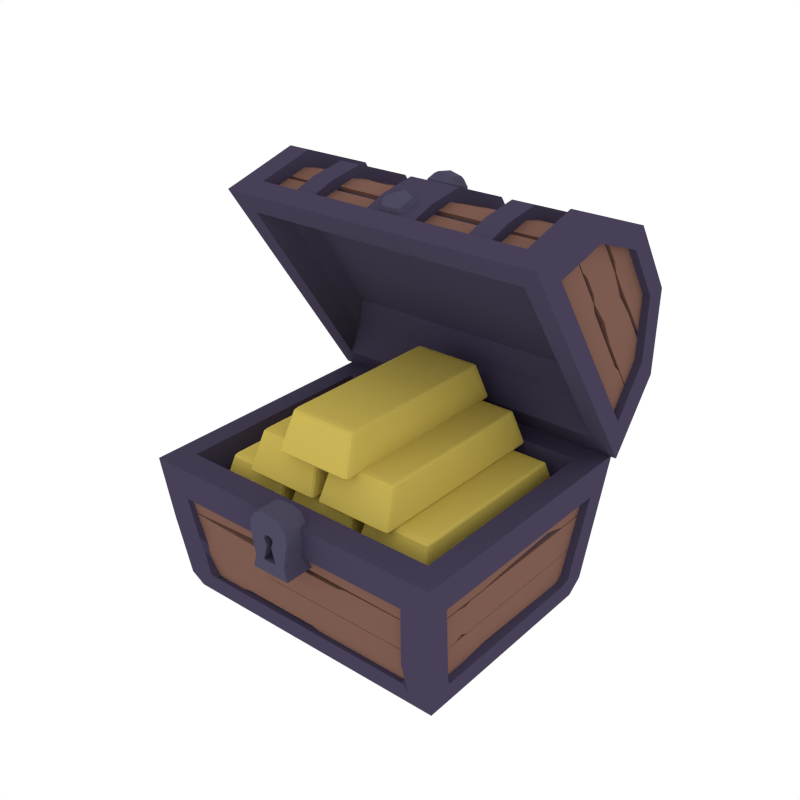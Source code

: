 # Source: Chest_Ingots.blend  (saved by Blender 2.79.0; exported with 4.5.12 LTS)
import bpy
from mathutils import Matrix  # noqa: F401  (used for matrix-valued properties, if any)

bpy.ops.wm.read_factory_settings(use_empty=True)
scene = bpy.context.scene
scene.name = 'Scene'

# ---- collections
col_collection_1 = bpy.data.collections.new('Collection 1'); scene.collection.children.link(col_collection_1)

# ---- materials (node trees are filled in below, after node groups)
mat_gold = bpy.data.materials.new('Gold')
mat_gold.alpha_threshold = 0.0
mat_gold.diffuse_color = (0.6038, 0.4703, 0.09838, 1.0)
mat_gold.roughness = 0.5
mat_darkmetal = bpy.data.materials.new('DarkMetal')
mat_darkmetal.alpha_threshold = 0.0
mat_darkmetal.diffuse_color = (0.06306, 0.05167, 0.09462, 1.0)
mat_darkmetal.roughness = 0.5
mat_wood = bpy.data.materials.new('Wood')
mat_wood.alpha_threshold = 0.0
mat_wood.diffuse_color = (0.2019, 0.104, 0.07929, 1.0)
mat_wood.roughness = 0.5
mat_metal = bpy.data.materials.new('Metal')
mat_metal.alpha_threshold = 0.0
mat_metal.diffuse_color = (0.07699, 0.06833, 0.1149, 1.0)
mat_metal.roughness = 0.5

# ---- material node trees

# ---- world
world_world = bpy.data.worlds.new('World'); scene.world = world_world
world_world.color = (1.0, 1.0, 1.0)
world_world.use_sun_shadow = False
world_world.sun_shadow_jitter_overblur = 0.0
world_world.cycles.sampling_method = 'NONE'
world_world.cycles.sample_map_resolution = 256

# ---- meshes
me_cube_020 = bpy.data.meshes.new('Cube.020')
me_cube_020.from_pydata([(-0.332, -0.245, 0.3107), (-0.3311, -0.2601, 0.3164), (-0.3379, -0.2427, 0.3164), (-0.3317, -0.2566, 0.3124), (-0.3355, -0.2541, 0.3131), (-0.3359, -0.255, 0.3164), (-0.3365, -0.2443, 0.3124), (-0.3162, -0.2222, 0.4151), (-0.3154, -0.2027, 0.4209), (-0.3231, -0.2048, 0.4151), (-0.3157, -0.2156, 0.4192), (-0.3197, -0.2136, 0.4184), (-0.3205, -0.2033, 0.4192), (-0.321, -0.2171, 0.4151), (-0.332, 0.3023, 0.3107), (-0.3379, 0.3, 0.3164), (-0.3311, 0.3174, 0.3164), (-0.3365, 0.3016, 0.3124), (-0.3355, 0.3113, 0.3131), (-0.3359, 0.3123, 0.3164), (-0.3317, 0.3139, 0.3124), (-0.3154, 0.26, 0.4209), (-0.3162, 0.2795, 0.4151), (-0.3231, 0.262, 0.4151), (-0.3157, 0.2729, 0.4192), (-0.3197, 0.2709, 0.4184), (-0.321, 0.2743, 0.4151), (-0.3205, 0.2606, 0.4192), (-0.1181, -0.245, 0.3107), (-0.1122, -0.2427, 0.3164), (-0.119, -0.2601, 0.3164), (-0.1135, -0.2443, 0.3124), (-0.1145, -0.2541, 0.3131), (-0.1142, -0.255, 0.3164), (-0.1183, -0.2566, 0.3124), (-0.1346, -0.2027, 0.4209), (-0.1338, -0.2222, 0.4151), (-0.127, -0.2048, 0.4151), (-0.1344, -0.2156, 0.4192), (-0.1303, -0.2136, 0.4184), (-0.129, -0.2171, 0.4151), (-0.1296, -0.2033, 0.4192), (-0.1181, 0.3023, 0.3107), (-0.119, 0.3174, 0.3164), (-0.1122, 0.3, 0.3164), (-0.1183, 0.3139, 0.3124), (-0.1145, 0.3113, 0.3131), (-0.1142, 0.3123, 0.3164), (-0.1135, 0.3016, 0.3124), (-0.1346, 0.26, 0.4209), (-0.127, 0.262, 0.4151), (-0.1338, 0.2795, 0.4151), (-0.1296, 0.2606, 0.4192), (-0.1303, 0.2709, 0.4184), (-0.129, 0.2743, 0.4151), (-0.1344, 0.2729, 0.4192), (-0.0991, -0.245, 0.3107), (-0.09818, -0.2601, 0.3164), (-0.105, -0.2427, 0.3164), (-0.09882, -0.2566, 0.3124), (-0.1026, -0.2541, 0.3131), (-0.103, -0.255, 0.3164), (-0.1036, -0.2443, 0.3124), (-0.08336, -0.2222, 0.4151), (-0.08255, -0.2027, 0.4209), (-0.09018, -0.2048, 0.4151), (-0.08278, -0.2156, 0.4192), (-0.08681, -0.2136, 0.4184), (-0.0876, -0.2033, 0.4192), (-0.08817, -0.2171, 0.4151), (-0.0991, 0.3023, 0.3107), (-0.105, 0.3, 0.3164), (-0.09818, 0.3174, 0.3164), (-0.1036, 0.3016, 0.3124), (-0.1026, 0.3113, 0.3131), (-0.103, 0.3123, 0.3164), (-0.09882, 0.3139, 0.3124), (-0.08255, 0.26, 0.4209), (-0.08336, 0.2795, 0.4151), (-0.09018, 0.262, 0.4151), (-0.08278, 0.2729, 0.4192), (-0.08681, 0.2709, 0.4184), (-0.08817, 0.2743, 0.4151), (-0.0876, 0.2606, 0.4192), (0.1148, -0.245, 0.3107), (0.1207, -0.2427, 0.3164), (0.1139, -0.2601, 0.3164), (0.1194, -0.2443, 0.3124), (0.1183, -0.2541, 0.3131), (0.1187, -0.255, 0.3164), (0.1145, -0.2566, 0.3124), (0.09827, -0.2027, 0.4209), (0.09908, -0.2222, 0.4151), (0.1059, -0.2048, 0.4151), (0.09849, -0.2156, 0.4192), (0.1025, -0.2136, 0.4184), (0.1039, -0.2171, 0.4151), (0.1033, -0.2033, 0.4192), (0.1148, 0.3023, 0.3107), (0.1139, 0.3174, 0.3164), (0.1207, 0.3, 0.3164), (0.1145, 0.3139, 0.3124), (0.1183, 0.3113, 0.3131), (0.1187, 0.3123, 0.3164), (0.1194, 0.3016, 0.3124), (0.09827, 0.26, 0.4209), (0.1059, 0.262, 0.4151), (0.09908, 0.2795, 0.4151), (0.1033, 0.2606, 0.4192), (0.1025, 0.2709, 0.4184), (0.1039, 0.2743, 0.4151), (0.09849, 0.2729, 0.4192), (0.1352, -0.245, 0.3107), (0.1361, -0.2601, 0.3164), (0.1293, -0.2427, 0.3164), (0.1355, -0.2566, 0.3124), (0.1317, -0.2541, 0.3131), (0.1313, -0.255, 0.3164), (0.1307, -0.2443, 0.3124), (0.1509, -0.2222, 0.4151), (0.1517, -0.2027, 0.4209), (0.1441, -0.2048, 0.4151), (0.1515, -0.2156, 0.4192), (0.1475, -0.2136, 0.4184), (0.1467, -0.2033, 0.4192), (0.1461, -0.2171, 0.4151), (0.1352, 0.3023, 0.3107), (0.1293, 0.3, 0.3164), (0.1361, 0.3174, 0.3164), (0.1307, 0.3016, 0.3124), (0.1317, 0.3113, 0.3131), (0.1313, 0.3123, 0.3164), (0.1355, 0.3139, 0.3124), (0.1517, 0.26, 0.4209), (0.1509, 0.2795, 0.4151), (0.1441, 0.262, 0.4151), (0.1515, 0.2729, 0.4192), (0.1475, 0.2709, 0.4184), (0.1461, 0.2743, 0.4151), (0.1467, 0.2606, 0.4192), (0.3491, -0.245, 0.3107), (0.355, -0.2427, 0.3164), (0.3482, -0.2601, 0.3164), (0.3537, -0.2443, 0.3124), (0.3526, -0.2541, 0.3131), (0.353, -0.255, 0.3164), (0.3488, -0.2566, 0.3124), (0.3326, -0.2027, 0.4209), (0.3334, -0.2222, 0.4151), (0.3402, -0.2048, 0.4151), (0.3328, -0.2156, 0.4192), (0.3368, -0.2136, 0.4184), (0.3382, -0.2171, 0.4151), (0.3376, -0.2033, 0.4192), (0.3491, 0.3023, 0.3107), (0.3482, 0.3174, 0.3164), (0.355, 0.3, 0.3164), (0.3488, 0.3139, 0.3124), (0.3526, 0.3113, 0.3131), (0.353, 0.3123, 0.3164), (0.3537, 0.3016, 0.3124), (0.3326, 0.26, 0.4209), (0.3402, 0.262, 0.4151), (0.3334, 0.2795, 0.4151), (0.3376, 0.2606, 0.4192), (0.3368, 0.2709, 0.4184), (0.3382, 0.2743, 0.4151), (0.3328, 0.2729, 0.4192), (0.2345, 0.3091, 0.4208), (0.2336, 0.3242, 0.4265), (0.2404, 0.3067, 0.4265), (0.2342, 0.3207, 0.4225), (0.238, 0.3181, 0.4232), (0.2384, 0.319, 0.4265), (0.239, 0.3084, 0.4225), (0.2188, 0.2863, 0.5252), (0.218, 0.2668, 0.5309), (0.2256, 0.2688, 0.5252), (0.2182, 0.2797, 0.5293), (0.2222, 0.2776, 0.5285), (0.223, 0.2673, 0.5293), (0.2236, 0.2811, 0.5252), (0.2345, -0.2382, 0.4208), (0.2404, -0.2359, 0.4265), (0.2336, -0.2533, 0.4265), (0.239, -0.2375, 0.4225), (0.238, -0.2473, 0.4232), (0.2384, -0.2482, 0.4265), (0.2342, -0.2499, 0.4225), (0.218, -0.1959, 0.5309), (0.2188, -0.2154, 0.5252), (0.2256, -0.198, 0.5252), (0.2182, -0.2088, 0.5293), (0.2222, -0.2068, 0.5285), (0.2236, -0.2103, 0.5252), (0.223, -0.1965, 0.5293), (0.02059, 0.3091, 0.4208), (0.0147, 0.3067, 0.4265), (0.02151, 0.3242, 0.4265), (0.01605, 0.3084, 0.4225), (0.01707, 0.3181, 0.4232), (0.0167, 0.319, 0.4265), (0.02087, 0.3207, 0.4225), (0.03714, 0.2668, 0.5309), (0.03633, 0.2863, 0.5252), (0.02952, 0.2688, 0.5252), (0.03691, 0.2797, 0.5293), (0.03288, 0.2776, 0.5285), (0.03152, 0.2811, 0.5252), (0.03209, 0.2673, 0.5293), (0.02059, -0.2382, 0.4208), (0.02151, -0.2533, 0.4265), (0.0147, -0.2359, 0.4265), (0.02087, -0.2499, 0.4225), (0.01707, -0.2473, 0.4232), (0.0167, -0.2482, 0.4265), (0.01605, -0.2375, 0.4225), (0.03714, -0.1959, 0.5309), (0.02951, -0.198, 0.5252), (0.03633, -0.2154, 0.5252), (0.03209, -0.1965, 0.5293), (0.03288, -0.2068, 0.5285), (0.03152, -0.2103, 0.5252), (0.03691, -0.2088, 0.5293), (-0.00623, 0.3091, 0.4208), (-0.007148, 0.3242, 0.4265), (-0.0003331, 0.3067, 0.4265), (-0.00651, 0.3207, 0.4225), (-0.002703, 0.3181, 0.4232), (-0.002341, 0.319, 0.4265), (-0.001691, 0.3084, 0.4225), (-0.02197, 0.2863, 0.5252), (-0.02278, 0.2668, 0.5309), (-0.01515, 0.2688, 0.5252), (-0.02255, 0.2797, 0.5293), (-0.01852, 0.2776, 0.5285), (-0.01773, 0.2673, 0.5293), (-0.01716, 0.2811, 0.5252), (-0.00623, -0.2382, 0.4208), (-0.0003331, -0.2359, 0.4265), (-0.007148, -0.2533, 0.4265), (-0.001691, -0.2375, 0.4225), (-0.002703, -0.2473, 0.4232), (-0.002341, -0.2482, 0.4265), (-0.00651, -0.2499, 0.4225), (-0.02278, -0.1959, 0.5309), (-0.02197, -0.2154, 0.5252), (-0.01515, -0.198, 0.5252), (-0.02255, -0.2088, 0.5293), (-0.01852, -0.2068, 0.5285), (-0.01716, -0.2103, 0.5252), (-0.01773, -0.1965, 0.5293), (-0.2201, 0.3091, 0.4208), (-0.226, 0.3067, 0.4265), (-0.2192, 0.3242, 0.4265), (-0.2247, 0.3084, 0.4225), (-0.2237, 0.3181, 0.4232), (-0.224, 0.319, 0.4265), (-0.2199, 0.3207, 0.4225), (-0.2036, 0.2668, 0.5309), (-0.2044, 0.2863, 0.5252), (-0.2112, 0.2688, 0.5252), (-0.2038, 0.2797, 0.5293), (-0.2079, 0.2776, 0.5285), (-0.2092, 0.2811, 0.5252), (-0.2086, 0.2673, 0.5293), (-0.2201, -0.2382, 0.4208), (-0.2192, -0.2533, 0.4265), (-0.226, -0.2359, 0.4265), (-0.2199, -0.2499, 0.4225), (-0.2237, -0.2473, 0.4232), (-0.224, -0.2482, 0.4265), (-0.2247, -0.2375, 0.4225), (-0.2036, -0.1959, 0.5309), (-0.2112, -0.198, 0.5252), (-0.2044, -0.2154, 0.5252), (-0.2086, -0.1965, 0.5293), (-0.2079, -0.2068, 0.5285), (-0.2092, -0.2103, 0.5252), (-0.2038, -0.2088, 0.5293), (-0.0991, -0.245, 0.5241), (-0.09818, -0.2601, 0.5298), (-0.105, -0.2427, 0.5298), (-0.09882, -0.2566, 0.5257), (-0.1026, -0.2541, 0.5265), (-0.103, -0.255, 0.5298), (-0.1036, -0.2443, 0.5257), (-0.08336, -0.2222, 0.6285), (-0.08255, -0.2027, 0.6342), (-0.09018, -0.2048, 0.6285), (-0.08278, -0.2156, 0.6325), (-0.08681, -0.2136, 0.6318), (-0.0876, -0.2033, 0.6325), (-0.08817, -0.2171, 0.6285), (-0.0991, 0.3023, 0.5241), (-0.105, 0.3, 0.5298), (-0.09818, 0.3174, 0.5298), (-0.1036, 0.3016, 0.5257), (-0.1026, 0.3113, 0.5265), (-0.103, 0.3123, 0.5298), (-0.09882, 0.3139, 0.5257), (-0.08255, 0.26, 0.6342), (-0.08336, 0.2795, 0.6285), (-0.09018, 0.262, 0.6285), (-0.08278, 0.2729, 0.6325), (-0.08681, 0.2709, 0.6318), (-0.08817, 0.2743, 0.6285), (-0.0876, 0.2606, 0.6325), (0.1148, -0.245, 0.5241), (0.1207, -0.2427, 0.5298), (0.1139, -0.2601, 0.5298), (0.1194, -0.2443, 0.5257), (0.1183, -0.2541, 0.5265), (0.1187, -0.255, 0.5298), (0.1145, -0.2566, 0.5257), (0.09827, -0.2027, 0.6342), (0.09908, -0.2222, 0.6285), (0.1059, -0.2048, 0.6285), (0.09849, -0.2156, 0.6325), (0.1025, -0.2136, 0.6318), (0.1039, -0.2171, 0.6285), (0.1033, -0.2033, 0.6325), (0.1148, 0.3023, 0.5241), (0.1139, 0.3174, 0.5298), (0.1207, 0.3, 0.5298), (0.1145, 0.3139, 0.5257), (0.1183, 0.3113, 0.5265), (0.1187, 0.3123, 0.5298), (0.1194, 0.3016, 0.5257), (0.09827, 0.26, 0.6342), (0.1059, 0.262, 0.6285), (0.09908, 0.2795, 0.6285), (0.1033, 0.2606, 0.6325), (0.1025, 0.2709, 0.6318), (0.1039, 0.2743, 0.6285), (0.09849, 0.2729, 0.6325), (-0.4748, -0.03966, 1.072), (-0.4748, 0.1926, 1.14), (-0.4748, 0.4202, 1.058), (-0.4748, 0.06281, 1.022), (-0.4748, 0.2244, 1.064), (-0.4748, 0.3943, 1.003), (-0.437, 0.06281, 1.022), (-0.437, 0.2244, 1.064), (-0.437, 0.3943, 1.003), (-0.4077, 0.02255, 1.091), (-0.4077, 0.1926, 1.14), (-0.4077, 0.4202, 1.058), (-0.4077, 0.007567, 1.037), (-0.4077, 0.1776, 1.086), (-0.4077, 0.4053, 1.004), (-0.4427, 0.1154, 1.078), (-0.4427, 0.01395, 1.053), (-0.4427, 0.1204, 1.058), (-0.4427, 0.0189, 1.033), (-0.2767, 0.1154, 1.078), (-0.2767, 0.01395, 1.053), (-0.2767, 0.1204, 1.058), (-0.2767, 0.0189, 1.033), (-0.2458, 0.1154, 1.078), (-0.2458, 0.02119, 1.054), (-0.2458, 0.1204, 1.058), (-0.2458, 0.02614, 1.035), (-0.4427, 0.2244, 1.084), (-0.4427, 0.1243, 1.082), (-0.4427, 0.2195, 1.064), (-0.4427, 0.1291, 1.062), (-0.2767, 0.2244, 1.084), (-0.2767, 0.1243, 1.082), (-0.2767, 0.2195, 1.064), (-0.2767, 0.1291, 1.062), (-0.2458, 0.2244, 1.084), (-0.2458, 0.1316, 1.084), (-0.2458, 0.2195, 1.064), (-0.2458, 0.1364, 1.064), (-0.4427, 0.1751, 1.095), (-0.2767, 0.1751, 1.095), (-0.2458, 0.1787, 1.095), (-0.4427, 0.3353, 1.042), (-0.4427, 0.2362, 1.075), (-0.4427, 0.3288, 1.022), (-0.4427, 0.2297, 1.056), (-0.2767, 0.3353, 1.042), (-0.2767, 0.2362, 1.075), (-0.2767, 0.3288, 1.022), (-0.2767, 0.2297, 1.056), (-0.2458, 0.3353, 1.042), (-0.2458, 0.2433, 1.073), (-0.2458, 0.3288, 1.022), (-0.2458, 0.2368, 1.053), (-0.4427, 0.4472, 0.948), (-0.4427, 0.3476, 1.034), (-0.4427, 0.4307, 0.9362), (-0.4427, 0.3444, 1.014), (-0.2767, 0.4472, 0.948), (-0.2767, 0.3476, 1.034), (-0.2767, 0.4307, 0.9362), (-0.2767, 0.3444, 1.014), (-0.2458, 0.4472, 0.948), (-0.2458, 0.3549, 1.033), (-0.2458, 0.4307, 0.9362), (-0.2458, 0.3517, 1.013), (-0.4427, 0.4089, 1.008), (-0.2767, 0.4089, 1.008), (-0.2458, 0.4111, 1.005), (-0.4532, 0.03643, 1.043), (-0.4528, 0.1348, 1.074), (-0.4368, 0.03637, 1.043), (-0.4365, 0.1348, 1.074), (-0.4532, 0.1097, 0.9355), (-0.4528, 0.1915, 0.9911), (-0.4368, 0.1096, 0.9354), (-0.4365, 0.1914, 0.991), (-0.4532, 0.127, 0.91), (-0.4529, 0.2026, 0.9614), (-0.4368, 0.1269, 0.9099), (-0.4365, 0.2025, 0.9613), (-0.4532, 0.1781, 0.8347), (-0.4528, 0.2599, 0.8903), (-0.4368, 0.1781, 0.8347), (-0.4365, 0.2599, 0.8903), (-0.4532, 0.2398, 1.102), (-0.4528, 0.1488, 1.06), (-0.4368, 0.2398, 1.102), (-0.4365, 0.1489, 1.06), (-0.4532, 0.4301, 1.009), (-0.4528, 0.3483, 0.9535), (-0.4368, 0.4302, 1.009), (-0.4365, 0.3484, 0.9535), (-0.4532, 0.4128, 1.035), (-0.4529, 0.3371, 0.9832), (-0.4368, 0.4128, 1.035), (-0.4365, 0.3372, 0.9832), (-0.4532, 0.3473, 1.063), (-0.4529, 0.3033, 1.033), (-0.4368, 0.3474, 1.063), (-0.4365, 0.3034, 1.033), (-0.4532, 0.2922, 1.092), (-0.4528, 0.2572, 1.088), (-0.4368, 0.2923, 1.092), (-0.4365, 0.2573, 1.088), (-0.3029, 0.007649, 1.073), (-0.3029, 0.2076, 1.125), (-0.3029, 0.393, 1.058), (-0.2386, 0.007649, 1.073), (-0.2386, 0.2076, 1.125), (-0.2386, 0.393, 1.058), (-0.3029, 0.102, 1.107), (-0.2386, 0.102, 1.107), (-0.2998, 0.1228, 1.037), (-0.2998, 0.1957, 1.053), (-0.2998, 0.3187, 1.02), (-0.2418, 0.05673, 1.01), (-0.2998, 0.05673, 1.01), (-0.2418, 0.1957, 1.053), (-0.2418, 0.3187, 1.02), (-0.2418, 0.1228, 1.037), (-0.4748, 0.02262, 1.09), (-0.4748, 0.4005, 0.4249), (-0.4748, 0.5487, 0.6161), (-0.4748, 0.5563, 0.8579), (-0.4748, 0.3914, 0.5387), (-0.4748, 0.4902, 0.6734), (-0.4748, 0.4959, 0.8539), (-0.437, 0.3914, 0.5387), (-0.437, 0.4902, 0.6734), (-0.437, 0.4959, 0.8539), (-0.4077, 0.4403, 0.4761), (-0.4077, 0.5487, 0.6161), (-0.4077, 0.5563, 0.8579), (-0.4077, 0.3848, 0.4819), (-0.4077, 0.4932, 0.6219), (-0.4077, 0.5008, 0.8637), (-0.4427, 0.4628, 0.567), (-0.4427, 0.4018, 0.4821), (-0.4427, 0.4463, 0.5789), (-0.4427, 0.3853, 0.4939), (-0.2767, 0.4628, 0.567), (-0.2767, 0.4018, 0.4821), (-0.2767, 0.4463, 0.5789), (-0.2767, 0.3853, 0.4939), (-0.2458, 0.4628, 0.567), (-0.2458, 0.4061, 0.4881), (-0.2458, 0.4463, 0.5789), (-0.2458, 0.3896, 0.5), (-0.4427, 0.5081, 0.6663), (-0.4427, 0.4699, 0.5738), (-0.4427, 0.488, 0.6691), (-0.4427, 0.4533, 0.5856), (-0.2767, 0.5081, 0.6663), (-0.2767, 0.4699, 0.5738), (-0.2767, 0.488, 0.6691), (-0.2767, 0.4533, 0.5856), (-0.2458, 0.5081, 0.6663), (-0.2458, 0.4742, 0.5799), (-0.2458, 0.488, 0.6691), (-0.2458, 0.4576, 0.5916), (-0.4427, 0.5001, 0.6165), (-0.2767, 0.5001, 0.6165), (-0.2458, 0.5023, 0.6195), (-0.4427, 0.5097, 0.7849), (-0.4427, 0.5045, 0.6805), (-0.4427, 0.4894, 0.786), (-0.4427, 0.4842, 0.6815), (-0.2767, 0.5097, 0.7849), (-0.2767, 0.5045, 0.6805), (-0.2767, 0.4894, 0.786), (-0.2767, 0.4842, 0.6815), (-0.2458, 0.5097, 0.7849), (-0.2458, 0.5048, 0.6879), (-0.2458, 0.4894, 0.786), (-0.2458, 0.4846, 0.6889), (-0.4427, 0.464, 0.9234), (-0.4427, 0.5073, 0.7991), (-0.4427, 0.4469, 0.9124), (-0.4427, 0.4875, 0.8035), (-0.2767, 0.464, 0.9234), (-0.2767, 0.5073, 0.7991), (-0.2767, 0.4469, 0.9124), (-0.2767, 0.4875, 0.8035), (-0.2458, 0.464, 0.9234), (-0.2458, 0.5089, 0.8064), (-0.2458, 0.4469, 0.9124), (-0.2458, 0.4891, 0.8108), (-0.4427, 0.5056, 0.8657), (-0.2767, 0.5056, 0.8657), (-0.2458, 0.5036, 0.8689), (-0.4532, 0.4013, 0.5064), (-0.4528, 0.4665, 0.5864), (-0.4368, 0.4013, 0.5064), (-0.4365, 0.4665, 0.5864), (-0.4532, 0.3281, 0.6141), (-0.4528, 0.4099, 0.6697), (-0.4368, 0.328, 0.6141), (-0.4365, 0.4098, 0.6697), (-0.4532, 0.3108, 0.6396), (-0.4529, 0.3864, 0.6911), (-0.4368, 0.3107, 0.6396), (-0.4365, 0.3863, 0.691), (-0.4532, 0.2024, 0.7991), (-0.4528, 0.2841, 0.8547), (-0.4368, 0.2023, 0.7991), (-0.4365, 0.2841, 0.8547), (-0.4532, 0.2197, 0.7736), (-0.4529, 0.2953, 0.825), (-0.4368, 0.2196, 0.7736), (-0.4365, 0.2952, 0.825), (-0.4532, 0.4308, 0.8213), (-0.4528, 0.349, 0.7657), (-0.4368, 0.4309, 0.8213), (-0.4365, 0.3491, 0.7657), (-0.4532, 0.4344, 0.7865), (-0.4529, 0.3725, 0.7444), (-0.4368, 0.4345, 0.7865), (-0.4365, 0.3726, 0.7444), (-0.4532, 0.4993, 0.7205), (-0.4528, 0.4175, 0.6649), (-0.4368, 0.4993, 0.7206), (-0.4365, 0.4175, 0.665), (-0.4532, 0.4819, 0.746), (-0.4529, 0.4063, 0.6946), (-0.4368, 0.482, 0.7461), (-0.4365, 0.4064, 0.6947), (-0.4532, 0.5311, 0.6738), (-0.4528, 0.4584, 0.6047), (-0.4368, 0.5311, 0.6738), (-0.4365, 0.4585, 0.6048), (-0.4532, 0.5144, 0.885), (-0.4528, 0.4327, 0.8294), (-0.4368, 0.5145, 0.8851), (-0.4365, 0.4327, 0.8295), (-0.4532, 0.5318, 0.8595), (-0.4529, 0.4562, 0.8081), (-0.4368, 0.5318, 0.8596), (-0.4365, 0.4562, 0.8082), (-0.4532, 0.5339, 0.7883), (-0.4529, 0.49, 0.7584), (-0.4368, 0.534, 0.7883), (-0.4365, 0.49, 0.7584), (-0.4532, 0.5405, 0.7265), (-0.4528, 0.5238, 0.6954), (-0.4368, 0.5406, 0.7265), (-0.4365, 0.5238, 0.6954), (-0.3029, 0.4188, 0.4686), (-0.3029, 0.5403, 0.6355), (-0.3029, 0.5464, 0.8324), (-0.3029, 0.4697, 0.9453), (-0.2386, 0.4188, 0.4686), (-0.2386, 0.5403, 0.6355), (-0.2386, 0.5464, 0.8324), (-0.2386, 0.4697, 0.9453), (-0.3029, 0.4851, 0.5438), (-0.2386, 0.4851, 0.5438), (-0.2998, 0.427, 0.5892), (-0.2998, 0.4694, 0.6508), (-0.2418, 0.4012, 0.8988), (-0.2998, 0.4012, 0.8988), (-0.2998, 0.4837, 0.7774), (-0.2418, 0.3779, 0.5375), (-0.2998, 0.3779, 0.5375), (-0.2418, 0.4694, 0.6508), (-0.2418, 0.4837, 0.7774), (-0.2418, 0.427, 0.5892), (-0.4748, 0.4402, 0.4762), (0.4748, -0.03966, 1.072), (0.4748, 0.1926, 1.14), (0.4748, 0.4202, 1.058), (0.4748, 0.06281, 1.022), (0.4748, 0.2244, 1.064), (0.4748, 0.3943, 1.003), (0.437, 0.06281, 1.022), (0.437, 0.2244, 1.064), (0.437, 0.3943, 1.003), (0.4077, 0.02255, 1.091), (0.4077, 0.1926, 1.14), (0.4077, 0.4202, 1.058), (0.4077, 0.007567, 1.037), (0.4077, 0.1776, 1.086), (0.4077, 0.4053, 1.004), (8.196e-08, 0.1154, 1.078), (8.941e-08, 0.02119, 1.054), (7.451e-08, 0.1204, 1.058), (8.941e-08, 0.02614, 1.035), (0.4427, 0.1154, 1.078), (0.4427, 0.01395, 1.053), (0.4427, 0.1204, 1.058), (0.4427, 0.0189, 1.033), (0.2767, 0.1154, 1.078), (0.2767, 0.01395, 1.053), (0.2767, 0.1204, 1.058), (0.2767, 0.0189, 1.033), (0.2458, 0.1154, 1.078), (0.2458, 0.02119, 1.054), (0.2458, 0.1204, 1.058), (0.2458, 0.02614, 1.035), (-0.01224, 0.2194, 1.079), (7.451e-08, 0.1316, 1.084), (-0.01224, 0.2146, 1.059), (7.451e-08, 0.1364, 1.064), (0.4427, 0.2244, 1.084), (0.4427, 0.1243, 1.082), (0.4427, 0.2195, 1.064), (0.4427, 0.1291, 1.062), (0.2767, 0.2244, 1.084), (0.2767, 0.1243, 1.082), (0.2767, 0.2195, 1.064), (0.2767, 0.1291, 1.062), (0.2458, 0.2244, 1.084), (0.2458, 0.1316, 1.084), (0.2458, 0.2195, 1.064), (0.2458, 0.1364, 1.064), (6.706e-08, 0.1787, 1.095), (0.4427, 0.1751, 1.095), (0.2767, 0.1751, 1.095), (0.2458, 0.1787, 1.095), (-0.1587, 0.3353, 1.042), (-0.169, 0.2581, 1.073), (-0.1587, 0.3288, 1.022), (-0.1587, 0.2368, 1.053), (0.4427, 0.3353, 1.042), (0.4427, 0.2362, 1.075), (0.4427, 0.3288, 1.022), (0.4427, 0.2297, 1.056), (0.2767, 0.3353, 1.042), (0.2767, 0.2362, 1.075), (0.2767, 0.3288, 1.022), (0.2767, 0.2297, 1.056), (0.2458, 0.3353, 1.042), (0.2458, 0.2433, 1.073), (0.2458, 0.3288, 1.022), (0.2458, 0.2368, 1.053), (0.1639, 0.4472, 0.948), (0.1658, 0.3697, 1.026), (0.1639, 0.4307, 0.9362), (0.1658, 0.3666, 1.006), (0.4427, 0.4472, 0.948), (0.4427, 0.3476, 1.034), (0.4427, 0.4307, 0.9362), (0.4427, 0.3444, 1.014), (0.2767, 0.4472, 0.948), (0.2767, 0.3476, 1.034), (0.2767, 0.4307, 0.9362), (0.2767, 0.3444, 1.014), (0.2458, 0.4472, 0.948), (0.2458, 0.3549, 1.033), (0.2458, 0.4307, 0.9362), (0.2458, 0.3517, 1.013), (0.1639, 0.4111, 1.005), (0.4427, 0.4089, 1.008), (0.2767, 0.4089, 1.008), (0.2458, 0.4111, 1.005), (0.4532, 0.03643, 1.043), (0.4528, 0.1348, 1.074), (0.4368, 0.03637, 1.043), (0.4365, 0.1348, 1.074), (0.4532, 0.34, 0.9548), (0.4528, 0.2582, 0.8992), (0.4368, 0.3401, 0.9548), (0.4365, 0.2583, 0.8992), (0.4532, 0.3227, 0.9803), (0.4529, 0.2471, 0.9289), (0.4368, 0.3228, 0.9803), (0.4365, 0.2471, 0.9289), (0.4532, 0.2715, 1.056), (0.4528, 0.1898, 0.9999), (0.4368, 0.2716, 1.056), (0.4365, 0.1898, 0.9999), (0.4532, 0.2889, 1.03), (0.4529, 0.2133, 0.9786), (0.4368, 0.2889, 1.03), (0.4365, 0.2133, 0.9786), (0.4532, 0.2398, 1.102), (0.4528, 0.1488, 1.06), (0.4368, 0.2398, 1.102), (0.4365, 0.1489, 1.06), (0.4532, 0.4301, 1.009), (0.4528, 0.3483, 0.9535), (0.4368, 0.4302, 1.009), (0.4365, 0.3484, 0.9535), (0.4532, 0.4128, 1.035), (0.4529, 0.3371, 0.9832), (0.4368, 0.4128, 1.035), (0.4365, 0.3372, 0.9832), (0.4532, 0.3473, 1.063), (0.4529, 0.3033, 1.033), (0.4368, 0.3474, 1.063), (0.4365, 0.3034, 1.033), (0.4532, 0.2922, 1.092), (0.4528, 0.2572, 1.088), (0.4368, 0.2923, 1.092), (0.4365, 0.2573, 1.088), (0.3029, 0.00765, 1.073), (0.3029, 0.2076, 1.125), (0.3029, 0.393, 1.058), (0.2386, 0.00765, 1.073), (0.2386, 0.2076, 1.125), (0.2386, 0.393, 1.058), (0.3029, 0.102, 1.107), (0.2386, 0.102, 1.107), (0.2998, 0.1228, 1.037), (0.2998, 0.1957, 1.053), (0.2998, 0.3187, 1.02), (0.2418, 0.05673, 1.01), (0.2998, 0.05673, 1.01), (0.2418, 0.1957, 1.053), (0.2418, 0.3187, 1.02), (0.2418, 0.1228, 1.037), (0.4748, 0.02262, 1.09), (0.4748, 0.4005, 0.4249), (0.4748, 0.5487, 0.6161), (0.4748, 0.5563, 0.8579), (0.4748, 0.3914, 0.5387), (0.4748, 0.4902, 0.6734), (0.4748, 0.4959, 0.8539), (0.437, 0.3914, 0.5387), (0.437, 0.4902, 0.6734), (0.437, 0.4959, 0.8539), (0.4077, 0.4403, 0.4761), (0.4077, 0.5487, 0.6161), (0.4077, 0.5563, 0.8579), (0.4077, 0.3848, 0.4819), (0.4077, 0.4932, 0.6219), (0.4077, 0.5008, 0.8637), (7.451e-09, 0.4628, 0.567), (1.49e-08, 0.4061, 0.4881), (7.451e-09, 0.4463, 0.5789), (2.235e-08, 0.3896, 0.5), (0.4427, 0.4628, 0.567), (0.4427, 0.4018, 0.4821), (0.4427, 0.4463, 0.5789), (0.4427, 0.3853, 0.4939), (0.2767, 0.4628, 0.567), (0.2767, 0.4018, 0.4821), (0.2767, 0.4463, 0.5789), (0.2767, 0.3853, 0.4939), (0.2458, 0.4628, 0.567), (0.2458, 0.4061, 0.4881), (0.2458, 0.4463, 0.5789), (0.2458, 0.3896, 0.5), (7.451e-09, 0.5081, 0.6663), (7.451e-09, 0.4742, 0.5799), (7.451e-09, 0.488, 0.6691), (7.451e-09, 0.4576, 0.5916), (0.4427, 0.5081, 0.6663), (0.4427, 0.4699, 0.5738), (0.4427, 0.488, 0.6691), (0.4427, 0.4533, 0.5856), (0.2767, 0.5081, 0.6663), (0.2767, 0.4699, 0.5738), (0.2767, 0.488, 0.6691), (0.2767, 0.4533, 0.5856), (0.2458, 0.5081, 0.6663), (0.2458, 0.4742, 0.5799), (0.2458, 0.488, 0.6691), (0.2458, 0.4576, 0.5916), (7.451e-09, 0.5023, 0.6195), (0.4427, 0.5001, 0.6165), (0.2767, 0.5001, 0.6165), (0.2458, 0.5023, 0.6195), (7.451e-09, 0.5097, 0.7849), (-0.008014, 0.5108, 0.7055), (7.451e-09, 0.4894, 0.786), (7.451e-09, 0.4846, 0.6889), (0.4427, 0.5097, 0.7849), (0.4427, 0.5045, 0.6805), (0.4427, 0.4895, 0.786), (0.4427, 0.4842, 0.6815), (0.2767, 0.5097, 0.7849), (0.2767, 0.5045, 0.6805), (0.2767, 0.4894, 0.786), (0.2767, 0.4842, 0.6815), (0.2458, 0.5097, 0.7849), (0.2458, 0.5048, 0.6879), (0.2458, 0.4894, 0.786), (0.2458, 0.4846, 0.6889), (7.451e-09, 0.464, 0.9234), (7.451e-09, 0.5089, 0.8064), (7.451e-09, 0.4469, 0.9124), (7.451e-09, 0.4891, 0.8108), (0.4427, 0.464, 0.9234), (0.4427, 0.5073, 0.7991), (0.4427, 0.4469, 0.9124), (0.4427, 0.4875, 0.8035), (0.2767, 0.464, 0.9234), (0.2767, 0.5073, 0.7991), (0.2767, 0.4469, 0.9124), (0.2767, 0.4875, 0.8035), (0.2458, 0.464, 0.9234), (0.2458, 0.5089, 0.8064), (0.2458, 0.4469, 0.9124), (0.2458, 0.4891, 0.8108), (7.451e-09, 0.5036, 0.8689), (0.4427, 0.5056, 0.8657), (0.2767, 0.5056, 0.8657), (0.2458, 0.5036, 0.8689), (0.4532, 0.4013, 0.5064), (0.4528, 0.4665, 0.5864), (0.4368, 0.4013, 0.5064), (0.4365, 0.4665, 0.5864), (0.4532, 0.3281, 0.6141), (0.4528, 0.4099, 0.6697), (0.4368, 0.328, 0.6141), (0.4365, 0.4098, 0.6697), (0.4532, 0.3108, 0.6396), (0.4529, 0.3864, 0.6911), (0.4368, 0.3107, 0.6396), (0.4365, 0.3863, 0.691), (0.4365, 0.3111, 0.8375), (0.4368, 0.3781, 0.883), (0.4528, 0.311, 0.8374), (0.4532, 0.378, 0.883), (0.4532, 0.1675, 0.8504), (0.4528, 0.2493, 0.906), (0.4368, 0.1674, 0.8504), (0.4365, 0.2492, 0.906), (0.4532, 0.1848, 0.8249), (0.4529, 0.2604, 0.8763), (0.4368, 0.1847, 0.8249), (0.4365, 0.2604, 0.8763), (0.4532, 0.4308, 0.8213), (0.4528, 0.349, 0.7657), (0.4368, 0.4309, 0.8213), (0.4365, 0.3491, 0.7657), (0.4532, 0.5311, 0.6738), (0.4528, 0.4584, 0.6047), (0.4368, 0.5311, 0.6738), (0.4365, 0.4585, 0.6048), (0.4365, 0.3905, 0.8915), (0.4368, 0.4723, 0.9471), (0.4528, 0.3905, 0.8915), (0.4532, 0.4723, 0.9471), (0.4532, 0.5339, 0.7883), (0.4529, 0.49, 0.7584), (0.4368, 0.534, 0.7883), (0.4365, 0.49, 0.7584), (0.4532, 0.5405, 0.7265), (0.4528, 0.5238, 0.6954), (0.4368, 0.5406, 0.7265), (0.4365, 0.5238, 0.6954), (0.3029, 0.4188, 0.4686), (0.3029, 0.5403, 0.6355), (0.3029, 0.5464, 0.8324), (0.3029, 0.4697, 0.9453), (0.2386, 0.4188, 0.4686), (0.2386, 0.5403, 0.6355), (0.2386, 0.5464, 0.8324), (0.2386, 0.4697, 0.9453), (0.3029, 0.4851, 0.5438), (0.2386, 0.4851, 0.5438), (0.2998, 0.427, 0.5892), (0.2998, 0.4694, 0.6508), (0.2418, 0.4012, 0.8988), (0.2998, 0.4012, 0.8988), (0.2998, 0.4837, 0.7774), (0.2418, 0.3779, 0.5375), (0.2998, 0.3779, 0.5375), (0.2418, 0.4694, 0.6508), (0.2418, 0.4837, 0.7774), (0.2418, 0.427, 0.5892), (0.4748, 0.4402, 0.4762), (-0.4191, 0.002258, 1.011), (-0.4191, 0.3585, 0.4866), (0.4191, 0.002259, 1.011), (0.4191, 0.3585, 0.4866), (-0.3993, 0.09132, 0.9917), (-0.3993, 0.3736, 0.5764), (0.3993, 0.09132, 0.9917), (0.3993, 0.3736, 0.5764), (-0.3767, 0.1706, 0.9513), (-0.3767, 0.3652, 0.665), (0.3767, 0.1706, 0.9513), (0.3767, 0.3652, 0.665), (-0.06762, 0.007649, 1.073), (-0.06762, 0.2076, 1.125), (-0.06762, 0.393, 1.058), (0.08241, 0.007649, 1.073), (0.08241, 0.2076, 1.125), (0.08241, 0.393, 1.058), (-0.06762, 0.102, 1.107), (0.08241, 0.102, 1.107), (-0.06023, 0.1228, 1.037), (-0.06023, 0.1957, 1.053), (-0.06023, 0.3187, 1.02), (0.07502, 0.05673, 1.01), (-0.06023, 0.05673, 1.01), (0.07502, 0.1957, 1.053), (0.07502, 0.3187, 1.02), (0.07502, 0.1228, 1.037), (-0.06762, 0.4188, 0.4686), (-0.06762, 0.5403, 0.6355), (-0.06762, 0.5464, 0.8324), (-0.06762, 0.4697, 0.9453), (0.08241, 0.4188, 0.4686), (0.08241, 0.5403, 0.6355), (0.08241, 0.5464, 0.8324), (0.08241, 0.4697, 0.9453), (-0.06762, 0.4851, 0.5438), (0.08241, 0.4851, 0.5438), (-0.06023, 0.427, 0.5892), (-0.06023, 0.4694, 0.6508), (0.07502, 0.4012, 0.8988), (-0.06023, 0.4012, 0.8988), (-0.06023, 0.4837, 0.7774), (0.07502, 0.3779, 0.5375), (-0.06023, 0.3779, 0.5375), (0.07502, 0.4694, 0.6508), (0.07502, 0.4837, 0.7774), (0.07502, 0.427, 0.5892), (0.05008, 0.07663, 1.091), (0.0006085, 0.06644, 1.121), (0.0006085, 0.02981, 1.075), (0.0006085, 0.1235, 1.107), (-0.04886, 0.07663, 1.091), (0.05008, 0.2701, 1.107), (0.0006085, 0.2802, 1.137), (0.0006085, 0.2232, 1.123), (0.0006085, 0.3169, 1.091), (-0.04886, 0.2701, 1.107), (0.05008, 0.4444, 0.9955), (0.0006085, 0.4704, 1.013), (0.0006085, 0.4164, 1.036), (0.0006085, 0.4724, 0.9547), (-0.04886, 0.4444, 0.9955), (0.05008, 0.55, 0.7775), (0.0006085, 0.5816, 0.778), (0.0006085, 0.5492, 0.8269), (0.0006085, 0.5509, 0.728), (-0.04886, 0.55, 0.7775), (0.05008, 0.5153, 0.5836), (0.0006085, 0.5425, 0.5677), (0.0006085, 0.5402, 0.6263), (0.0006085, 0.4903, 0.5409), (-0.04886, 0.5153, 0.5836), (-0.0365, 0.04151, 1.079), (-0.0365, 0.06899, 1.114), (0.03771, 0.1117, 1.103), (0.03771, 0.06899, 1.114), (0.0006085, 0.03387, 1.102), (0.0006085, 0.1041, 1.126), (-0.0365, 0.1117, 1.103), (0.03771, 0.04151, 1.079), (0.0006085, 0.1336, 1.077), (0.0006085, 0.04, 1.045), (0.05008, 0.08682, 1.061), (-0.04886, 0.08682, 1.061), (-0.0365, 0.2349, 1.119), (-0.0365, 0.2777, 1.129), (0.03771, 0.3052, 1.095), (0.03771, 0.2777, 1.129), (0.0006085, 0.2425, 1.141), (0.0006085, 0.3128, 1.117), (-0.0365, 0.3052, 1.095), (0.03771, 0.2349, 1.119), (0.0006085, 0.3068, 1.061), (0.0006085, 0.2131, 1.093), (0.05008, 0.26, 1.077), (-0.04886, 0.26, 1.077), (-0.0365, 0.4234, 1.026), (-0.0365, 0.4639, 1.009), (0.03771, 0.4654, 0.9649), (0.03771, 0.4639, 1.009), (0.0006085, 0.4429, 1.039), (0.0006085, 0.4849, 0.9783), (-0.0365, 0.4654, 0.9649), (0.03771, 0.4234, 1.026), (0.0006085, 0.4464, 0.9368), (0.0006085, 0.3904, 1.018), (0.05008, 0.4184, 0.9776), (-0.04886, 0.4184, 0.9776), (-0.0365, 0.5494, 0.8146), (-0.0365, 0.5737, 0.7779), (0.03771, 0.5507, 0.7404), (0.03771, 0.5737, 0.7779), (0.0006085, 0.5731, 0.815), (0.0006085, 0.5743, 0.7408), (-0.0365, 0.5507, 0.7404), (0.03771, 0.5494, 0.8146), (0.0006085, 0.5193, 0.7275), (0.0006085, 0.5176, 0.8264), (0.05008, 0.5185, 0.7769), (-0.04886, 0.5185, 0.7769), (-0.0365, 0.534, 0.6156), (-0.0365, 0.5357, 0.5716), (0.03771, 0.4966, 0.5515), (0.03771, 0.5357, 0.5716), (0.0006085, 0.5544, 0.6037), (0.0006085, 0.517, 0.5396), (-0.0365, 0.4966, 0.5515), (0.03771, 0.534, 0.6156), (0.0006085, 0.4631, 0.5568), (0.0006085, 0.513, 0.6422), (0.05008, 0.488, 0.5995), (-0.04886, 0.488, 0.5995), (-0.02688, 0.04495, 1.099), (-0.02688, 0.09698, 1.117), (0.02809, 0.04495, 1.099), (0.02809, 0.09698, 1.117), (-0.0365, 0.0517, 1.049), (-0.0365, 0.1219, 1.073), (0.03771, 0.0517, 1.049), (0.03771, 0.1219, 1.073), (-0.02688, 0.2497, 1.132), (-0.02688, 0.3017, 1.114), (0.02809, 0.2497, 1.132), (0.02809, 0.3017, 1.114), (-0.0365, 0.2248, 1.089), (-0.0365, 0.2951, 1.065), (0.03771, 0.2248, 1.089), (0.03771, 0.2951, 1.065), (-0.02688, 0.4433, 1.028), (-0.02688, 0.4744, 0.9827), (0.02809, 0.4433, 1.028), (0.02809, 0.4744, 0.9827), (-0.0365, 0.3974, 1.008), (-0.0365, 0.4394, 0.947), (0.03771, 0.3974, 1.008), (0.03771, 0.4394, 0.947), (-0.02688, 0.5671, 0.8052), (-0.02688, 0.568, 0.7503), (0.02809, 0.5671, 0.8052), (0.02809, 0.568, 0.7503), (-0.0365, 0.5178, 0.814), (-0.0365, 0.5191, 0.7398), (0.03771, 0.5178, 0.814), (0.03771, 0.5191, 0.7398), (-0.02688, 0.5443, 0.5985), (-0.02688, 0.5165, 0.551), (0.02809, 0.5443, 0.5985), (0.02809, 0.5165, 0.551), (-0.0365, 0.5067, 0.6315), (-0.0365, 0.4693, 0.5675), (0.03771, 0.5067, 0.6315), (0.03771, 0.4693, 0.5675), (-0.4102, -0.2919, -0.006449), (-0.4618, -0.3583, 0.4179), (-0.4102, 0.3292, -0.006449), (-0.4572, 0.4053, 0.4262), (0.4112, -0.2919, -0.006449), (0.4582, -0.3679, 0.4262), (0.4112, 0.3292, -0.006449), (0.4582, 0.4053, 0.4262), (-0.3281, -0.3054, 0.05903), (-0.3681, -0.3506, 0.3245), (0.3666, -0.3554, 0.33), (0.3291, -0.3054, 0.05903), (-0.4195, 0.2671, 0.05903), (-0.4195, -0.2298, 0.05903), (-0.4489, -0.2906, 0.33), (-0.4489, 0.328, 0.33), (0.4494, 0.328, 0.33), (0.4199, 0.2671, 0.05903), (0.4199, -0.2298, 0.05903), (0.4494, -0.2906, 0.33), (-0.3656, 0.392, 0.33), (-0.3281, 0.3415, 0.05903), (0.3291, 0.3415, 0.05903), (0.3666, 0.392, 0.33), (-0.3281, -0.2686, 0.06264), (-0.3656, -0.3282, 0.3394), (0.3666, -0.3282, 0.3394), (0.3291, -0.2686, 0.06264), (-0.3858, 0.2671, 0.06852), (-0.3858, -0.2298, 0.06852), (-0.4191, -0.2906, 0.3326), (-0.4191, 0.328, 0.3326), (-0.3656, 0.3655, 0.3394), (-0.3281, 0.306, 0.06264), (0.3291, 0.306, 0.06264), (0.3666, 0.3655, 0.3394), (0.4201, 0.328, 0.3326), (0.3868, 0.2671, 0.06852), (0.3868, -0.2298, 0.06852), (0.4201, -0.2906, 0.3326), (-0.4232, -0.3152, 0.04641), (-0.4402, -0.3416, 0.2363), (-0.4402, 0.3789, 0.2363), (-0.4232, 0.3526, 0.04641), (0.4412, 0.3789, 0.2363), (0.4242, 0.3526, 0.04641), (0.4412, -0.3416, 0.2363), (0.4242, -0.3152, 0.04641), (-0.3385, -0.3199, 0.07847), (-0.3521, -0.3376, 0.2043), (0.353, -0.3376, 0.2043), (0.3621, -0.3205, 0.05909), (-0.4266, -0.2484, 0.07847), (-0.434, -0.2782, 0.2084), (-0.4377, 0.3069, 0.2043), (-0.4266, 0.2858, 0.07847), (0.4382, 0.3069, 0.2043), (0.427, 0.2858, 0.07847), (0.4382, -0.2695, 0.2043), (0.427, -0.2484, 0.07847), (-0.3521, 0.3741, 0.2043), (-0.3385, 0.3562, 0.07847), (0.353, 0.3741, 0.2043), (0.3395, 0.3562, 0.07847), (-0.3385, -0.2866, 0.08399), (-0.3521, -0.3074, 0.2117), (0.3699, -0.3062, 0.2089), (0.3395, -0.2866, 0.08399), (-0.3944, -0.2484, 0.0856), (-0.4067, -0.2695, 0.2091), (-0.4067, 0.3069, 0.2091), (-0.3944, 0.2858, 0.0856), (-0.3521, 0.3447, 0.2117), (-0.3385, 0.3239, 0.08399), (0.353, 0.3447, 0.2117), (0.3395, 0.3239, 0.08399), (0.4077, 0.3069, 0.2091), (0.3954, 0.2858, 0.0856), (0.4077, -0.2695, 0.2091), (0.3954, -0.2484, 0.0856), (-0.4317, -0.3284, 0.1414), (-0.4274, 0.3544, 0.1427), (0.4327, 0.3657, 0.1414), (0.4327, -0.3284, 0.1414), (-0.3594, -0.3174, 0.1414), (0.3462, -0.3288, 0.1414), (-0.4321, -0.259, 0.1414), (-0.4321, 0.2963, 0.1414), (0.4326, 0.2963, 0.1414), (0.4326, -0.259, 0.1414), (-0.3453, 0.3651, 0.1414), (0.3462, 0.3651, 0.1414), (-0.3453, -0.297, 0.1478), (0.3462, -0.297, 0.1478), (-0.4006, -0.259, 0.1474), (-0.4006, 0.2963, 0.1474), (-0.3453, 0.3343, 0.1478), (0.3462, 0.3343, 0.1478), (0.4016, 0.2963, 0.1474), (0.4016, -0.259, 0.1474), (-0.3996, -0.283, 0.4186), (-0.3956, 0.329, 0.4257), (0.3936, 0.329, 0.4257), (0.3936, -0.2908, 0.4257), (-0.3, -0.2025, 0.03648), (-0.297, 0.2556, 0.04182), (0.2938, 0.2556, 0.04182), (0.2938, -0.2083, 0.04182), (0.4111, 0.3468, 0.161), (0.4212, 0.3596, 0.2649), (0.3948, 0.3468, 0.1635), (0.4049, 0.3596, 0.2673), (0.4208, 0.3596, 0.2678), (0.4309, 0.3596, 0.3717), (0.4046, 0.3596, 0.2702), (0.4147, 0.3596, 0.3741), (0.4221, 0.1715, 0.2873), (0.4319, 0.2099, 0.3689), (0.4046, 0.1699, 0.2898), (0.4156, 0.2099, 0.3714), (0.4208, 0.2401, 0.2678), (0.4309, 0.2401, 0.3717), (0.4046, 0.2401, 0.2702), (0.4147, 0.2401, 0.3741), (0.4111, -0.159, 0.161), (0.4212, -0.159, 0.2649), (0.3948, -0.159, 0.1635), (0.4049, -0.159, 0.2673), (0.4109, 0.3388, 0.159), (0.4015, 0.3294, 0.06252), (0.3947, 0.3388, 0.1614), (0.3853, 0.3294, 0.06495), (0.4111, -0.2775, 0.161), (0.4212, -0.2985, 0.2649), (0.3948, -0.2775, 0.1635), (0.4049, -0.2985, 0.2673), (0.4208, -0.2985, 0.2678), (0.4309, -0.2985, 0.3717), (0.4046, -0.2985, 0.2702), (0.4147, -0.2985, 0.3741), (0.4215, -0.04465, 0.2746), (0.4309, -0.04465, 0.3717), (0.4053, -0.04465, 0.277), (0.4147, -0.04465, 0.3741), (0.4208, -0.1068, 0.2678), (0.4309, -0.1068, 0.3717), (0.4046, -0.1068, 0.2702), (0.4147, -0.1068, 0.3741), (0.4111, -0.208, 0.161), (0.4212, -0.208, 0.2649), (0.3948, -0.208, 0.1635), (0.4049, -0.208, 0.2673), (0.4111, -0.1771, 0.1698), (0.4204, -0.1771, 0.2575), (0.3948, -0.1771, 0.1722), (0.4042, -0.1771, 0.2599), (0.4109, -0.2775, 0.159), (0.4008, -0.2589, 0.05511), (0.3947, -0.2775, 0.1614), (0.3846, -0.2589, 0.05754), (0.4109, -0.1072, 0.159), (0.4012, -0.06347, 0.07247), (0.3947, -0.1072, 0.1614), (0.385, -0.06347, 0.0749), (-0.3421, 0.3585, 0.1656), (-0.3421, 0.3413, 0.06245), (-0.3421, 0.3385, 0.169), (-0.3421, 0.3213, 0.06579), (-0.2262, 0.3585, 0.1656), (-0.2262, 0.3413, 0.06245), (-0.2262, 0.3385, 0.169), (-0.2262, 0.3213, 0.06579), (-0.2013, 0.3585, 0.1656), (-0.2013, 0.3425, 0.07954), (-0.2013, 0.3385, 0.169), (-0.2013, 0.3225, 0.08288), (-0.3421, 0.3589, 0.1677), (-0.4405, 0.3761, 0.2709), (-0.3421, 0.3389, 0.171), (-0.4405, 0.3561, 0.2742), (-0.4405, 0.3757, 0.2726), (-0.4405, 0.3929, 0.3758), (-0.4405, 0.3557, 0.2759), (-0.4405, 0.3729, 0.3791), (-0.2264, 0.3589, 0.1677), (-0.2264, 0.3761, 0.2709), (-0.2264, 0.3389, 0.171), (-0.2264, 0.3561, 0.2742), (-0.2016, 0.3589, 0.1677), (-0.2016, 0.3749, 0.2635), (-0.2016, 0.3389, 0.171), (-0.2016, 0.3549, 0.2669), (0.3693, 0.3585, 0.1656), (0.3693, 0.3413, 0.06245), (0.3693, 0.3385, 0.169), (0.3693, 0.3213, 0.06579), (0.2361, 0.3585, 0.1656), (0.2361, 0.3413, 0.06245), (0.2361, 0.3385, 0.169), (0.2361, 0.3213, 0.06579), (-0.1767, 0.3585, 0.1656), (-0.1767, 0.3425, 0.06982), (-0.1767, 0.3385, 0.169), (-0.1767, 0.3225, 0.07315), (0.3693, 0.3589, 0.1677), (0.3693, 0.3761, 0.2709), (0.3693, 0.3389, 0.171), (0.3693, 0.3561, 0.2742), (0.3693, 0.3757, 0.2726), (0.3693, 0.3929, 0.3758), (0.3693, 0.3557, 0.2759), (0.3693, 0.3729, 0.3791), (0.1319, 0.3776, 0.2839), (0.1319, 0.3929, 0.3758), (0.1319, 0.3576, 0.2873), (0.1319, 0.3729, 0.3791), (0.08384, 0.3555, 0.2822), (0.08384, 0.3389, 0.171), (0.08384, 0.3755, 0.2789), (0.08384, 0.3589, 0.1677), (-0.4162, -0.3048, 0.1677), (-0.4291, -0.3176, 0.2711), (-0.4001, -0.3048, 0.1708), (-0.413, -0.3176, 0.2742), (-0.4289, -0.3176, 0.274), (-0.4418, -0.3176, 0.3774), (-0.4127, -0.3176, 0.2771), (-0.4257, -0.3176, 0.3805), (-0.4289, -0.167, 0.274), (-0.4427, -0.1679, 0.3746), (-0.4127, -0.167, 0.2771), (-0.4265, -0.1679, 0.3777), (-0.4289, -0.1981, 0.274), (-0.4418, -0.1981, 0.3774), (-0.4127, -0.1981, 0.2771), (-0.4257, -0.1981, 0.3805), (-0.4162, -0.1746, 0.1677), (-0.4291, -0.1746, 0.2711), (-0.4001, -0.1746, 0.1708), (-0.413, -0.1746, 0.2742), (-0.4162, -0.1437, 0.1677), (-0.4282, -0.1437, 0.2637), (-0.4001, -0.1437, 0.1708), (-0.4121, -0.1437, 0.2668), (-0.416, -0.2968, 0.1657), (-0.404, -0.2875, 0.06965), (-0.3999, -0.2968, 0.1688), (-0.3879, -0.2875, 0.07277), (-0.4162, 0.3195, 0.1677), (-0.4291, 0.3404, 0.2711), (-0.4001, 0.3195, 0.1708), (-0.413, 0.3404, 0.2742), (-0.4289, 0.3404, 0.274), (-0.4418, 0.3404, 0.3774), (-0.4127, 0.3404, 0.2771), (-0.4257, 0.3404, 0.3805), (-0.4297, 0.0866, 0.2807), (-0.4418, 0.0866, 0.3774), (-0.4136, 0.0866, 0.2839), (-0.4257, 0.0866, 0.3805), (-0.4289, 0.1488, 0.274), (-0.4418, 0.1488, 0.3774), (-0.4127, 0.1488, 0.2771), (-0.4257, 0.1488, 0.3805), (-0.4162, -0.05276, 0.1677), (-0.4291, -0.05276, 0.2711), (-0.4001, -0.05276, 0.1708), (-0.413, -0.05276, 0.2742), (-0.4162, -0.08359, 0.1677), (-0.4282, -0.08359, 0.2637), (-0.4001, -0.08359, 0.1708), (-0.4121, -0.08359, 0.2668), (-0.416, 0.3195, 0.1657), (-0.4031, 0.3008, 0.06228), (-0.3999, 0.3195, 0.1688), (-0.3869, 0.3008, 0.06539), (-0.416, 0.1492, 0.1657), (-0.404, 0.1054, 0.07961), (-0.3999, 0.1492, 0.1688), (-0.3879, 0.1054, 0.08272), (0.3431, -0.3114, 0.1656), (0.3431, -0.2942, 0.06245), (0.3431, -0.2913, 0.169), (0.3431, -0.2741, 0.06579), (0.04634, -0.3114, 0.1656), (0.04634, -0.2942, 0.06245), (0.04634, -0.2913, 0.169), (0.04634, -0.2741, 0.06579), (0.02152, -0.3114, 0.1656), (0.02152, -0.2954, 0.06982), (0.02152, -0.2913, 0.169), (0.02152, -0.2754, 0.07315), (0.3431, -0.3118, 0.1677), (0.3837, -0.329, 0.2709), (0.3431, -0.2918, 0.171), (0.3837, -0.309, 0.2742), (0.3837, -0.3286, 0.2726), (0.3837, -0.3458, 0.3758), (0.3837, -0.3086, 0.2759), (0.3837, -0.3258, 0.3791), (0.1696, -0.3118, 0.1677), (0.1696, -0.329, 0.2709), (0.1696, -0.2918, 0.171), (0.1696, -0.309, 0.2742), (0.1448, -0.3118, 0.1677), (0.1448, -0.3277, 0.2635), (0.1448, -0.2918, 0.171), (0.1448, -0.3077, 0.2669), (-0.3683, -0.3114, 0.1656), (-0.3683, -0.2942, 0.06245), (-0.3683, -0.2913, 0.169), (-0.3683, -0.2741, 0.06579), (-0.2352, -0.3114, 0.1656), (-0.2352, -0.2942, 0.06245), (-0.2352, -0.2913, 0.169), (-0.2352, -0.2741, 0.06579), (-0.2103, -0.3114, 0.1656), (-0.2103, -0.2954, 0.06982), (-0.2103, -0.2913, 0.169), (-0.2103, -0.2754, 0.07315), (-0.3683, -0.3118, 0.1677), (-0.3683, -0.329, 0.2709), (-0.3683, -0.2918, 0.171), (-0.3683, -0.309, 0.2742), (-0.3683, -0.3286, 0.2726), (-0.3683, -0.3458, 0.3758), (-0.3683, -0.3086, 0.2759), (-0.3683, -0.3258, 0.3791), (-0.1309, -0.3305, 0.2839), (-0.1309, -0.3458, 0.3758), (-0.1309, -0.3105, 0.2873), (-0.1309, -0.3258, 0.3791), (-0.1221, -0.3206, 0.1657), (-0.08684, -0.3378, 0.2689), (-0.1231, -0.2918, 0.171), (-0.08781, -0.309, 0.2742), (-0.09824, -0.3118, 0.1677), (-0.06298, -0.3277, 0.2635), (-0.09824, -0.2918, 0.171), (-0.06298, -0.3077, 0.2669), (-0.04976, -0.4147, 0.2915), (-0.0004153, -0.4147, 0.3716), (-0.04976, -0.3275, 0.2915), (-0.01209, -0.4147, 0.3278), (0.06456, -0.4147, 0.2915), (0.02689, -0.4147, 0.3278), (0.06456, -0.3275, 0.2915), (0.01521, -0.4147, 0.3716), (-0.04, -0.4147, 0.3286), (-0.04, -0.3275, 0.3286), (0.0548, -0.3275, 0.3286), (0.0548, -0.4147, 0.3286), (-0.01235, -0.4147, 0.4614), (-0.0537, -0.4147, 0.4021), (-0.03487, -0.4147, 0.4534), (-0.05, -0.4147, 0.4318), (-0.0537, -0.3443, 0.4021), (-0.01235, -0.3443, 0.4614), (-0.05, -0.3443, 0.4318), (-0.03487, -0.3443, 0.4534), (0.0685, -0.4147, 0.4021), (0.02715, -0.4147, 0.4614), (0.0648, -0.4147, 0.4318), (0.04967, -0.4147, 0.4534), (0.02715, -0.3443, 0.4614), (0.0685, -0.3443, 0.4021), (0.04967, -0.3443, 0.4534), (0.0648, -0.3443, 0.4318), (-0.002449, -0.4147, 0.4007), (0.002797, -0.4147, 0.4025), (-0.005976, -0.4147, 0.3956), (-0.006837, -0.4147, 0.3887), (0.012, -0.4147, 0.4025), (0.01725, -0.4147, 0.4007), (0.02078, -0.4147, 0.3956), (0.02164, -0.4147, 0.3887), (0.012, -0.3558, 0.4025), (0.01725, -0.3558, 0.4007), (-0.006837, -0.3558, 0.3887), (-0.005976, -0.3558, 0.3956), (-0.002449, -0.3558, 0.4007), (0.002797, -0.3558, 0.4025), (-0.01209, -0.3558, 0.3278), (-0.0004153, -0.3558, 0.3716), (0.01521, -0.3558, 0.3716), (0.02689, -0.3558, 0.3278), (0.02078, -0.3558, 0.3956), (0.02164, -0.3558, 0.3887)], [], [(30, 36, 7, 1), (44, 50, 37, 29), (49, 21, 8, 35), (2, 9, 23, 15), (16, 22, 51, 43), (0, 3, 4, 6), (1, 5, 4, 3), (2, 6, 4, 5), (7, 10, 11, 13), (8, 12, 11, 10), (9, 13, 11, 12), (14, 17, 18, 20), (15, 19, 18, 17), (16, 20, 18, 19), (21, 24, 25, 27), (22, 26, 25, 24), (23, 27, 25, 26), (28, 31, 32, 34), (29, 33, 32, 31), (30, 34, 32, 33), (35, 38, 39, 41), (36, 40, 39, 38), (37, 41, 39, 40), (42, 45, 46, 48), (43, 47, 46, 45), (44, 48, 46, 47), (49, 52, 53, 55), (50, 54, 53, 52), (51, 55, 53, 54), (14, 0, 6, 17), (17, 6, 2, 15), (1, 7, 13, 5), (5, 13, 9, 2), (8, 21, 27, 12), (12, 27, 23, 9), (22, 16, 19, 26), (26, 19, 15, 23), (42, 14, 20, 45), (45, 20, 16, 43), (21, 49, 55, 24), (24, 55, 51, 22), (50, 44, 47, 54), (54, 47, 43, 51), (28, 42, 48, 31), (31, 48, 44, 29), (49, 35, 41, 52), (52, 41, 37, 50), (36, 30, 33, 40), (40, 33, 29, 37), (0, 28, 34, 3), (3, 34, 30, 1), (35, 8, 10, 38), (38, 10, 7, 36), (14, 42, 28, 0), (86, 92, 63, 57), (100, 106, 93, 85), (105, 77, 64, 91), (58, 65, 79, 71), (72, 78, 107, 99), (56, 59, 60, 62), (57, 61, 60, 59), (58, 62, 60, 61), (63, 66, 67, 69), (64, 68, 67, 66), (65, 69, 67, 68), (70, 73, 74, 76), (71, 75, 74, 73), (72, 76, 74, 75), (77, 80, 81, 83), (78, 82, 81, 80), (79, 83, 81, 82), (84, 87, 88, 90), (85, 89, 88, 87), (86, 90, 88, 89), (91, 94, 95, 97), (92, 96, 95, 94), (93, 97, 95, 96), (98, 101, 102, 104), (99, 103, 102, 101), (100, 104, 102, 103), (105, 108, 109, 111), (106, 110, 109, 108), (107, 111, 109, 110), (70, 56, 62, 73), (73, 62, 58, 71), (57, 63, 69, 61), (61, 69, 65, 58), (64, 77, 83, 68), (68, 83, 79, 65), (78, 72, 75, 82), (82, 75, 71, 79), (98, 70, 76, 101), (101, 76, 72, 99), (77, 105, 111, 80), (80, 111, 107, 78), (106, 100, 103, 110), (110, 103, 99, 107), (84, 98, 104, 87), (87, 104, 100, 85), (105, 91, 97, 108), (108, 97, 93, 106), (92, 86, 89, 96), (96, 89, 85, 93), (56, 84, 90, 59), (59, 90, 86, 57), (91, 64, 66, 94), (94, 66, 63, 92), (70, 98, 84, 56), (142, 148, 119, 113), (156, 162, 149, 141), (161, 133, 120, 147), (114, 121, 135, 127), (128, 134, 163, 155), (112, 115, 116, 118), (113, 117, 116, 115), (114, 118, 116, 117), (119, 122, 123, 125), (120, 124, 123, 122), (121, 125, 123, 124), (126, 129, 130, 132), (127, 131, 130, 129), (128, 132, 130, 131), (133, 136, 137, 139), (134, 138, 137, 136), (135, 139, 137, 138), (140, 143, 144, 146), (141, 145, 144, 143), (142, 146, 144, 145), (147, 150, 151, 153), (148, 152, 151, 150), (149, 153, 151, 152), (154, 157, 158, 160), (155, 159, 158, 157), (156, 160, 158, 159), (161, 164, 165, 167), (162, 166, 165, 164), (163, 167, 165, 166), (126, 112, 118, 129), (129, 118, 114, 127), (113, 119, 125, 117), (117, 125, 121, 114), (120, 133, 139, 124), (124, 139, 135, 121), (134, 128, 131, 138), (138, 131, 127, 135), (154, 126, 132, 157), (157, 132, 128, 155), (133, 161, 167, 136), (136, 167, 163, 134), (162, 156, 159, 166), (166, 159, 155, 163), (140, 154, 160, 143), (143, 160, 156, 141), (161, 147, 153, 164), (164, 153, 149, 162), (148, 142, 145, 152), (152, 145, 141, 149), (112, 140, 146, 115), (115, 146, 142, 113), (147, 120, 122, 150), (150, 122, 119, 148), (126, 154, 140, 112), (198, 204, 175, 169), (212, 218, 205, 197), (217, 189, 176, 203), (170, 177, 191, 183), (184, 190, 219, 211), (168, 171, 172, 174), (169, 173, 172, 171), (170, 174, 172, 173), (175, 178, 179, 181), (176, 180, 179, 178), (177, 181, 179, 180), (182, 185, 186, 188), (183, 187, 186, 185), (184, 188, 186, 187), (189, 192, 193, 195), (190, 194, 193, 192), (191, 195, 193, 194), (196, 199, 200, 202), (197, 201, 200, 199), (198, 202, 200, 201), (203, 206, 207, 209), (204, 208, 207, 206), (205, 209, 207, 208), (210, 213, 214, 216), (211, 215, 214, 213), (212, 216, 214, 215), (217, 220, 221, 223), (218, 222, 221, 220), (219, 223, 221, 222), (182, 168, 174, 185), (185, 174, 170, 183), (169, 175, 181, 173), (173, 181, 177, 170), (176, 189, 195, 180), (180, 195, 191, 177), (190, 184, 187, 194), (194, 187, 183, 191), (210, 182, 188, 213), (213, 188, 184, 211), (189, 217, 223, 192), (192, 223, 219, 190), (218, 212, 215, 222), (222, 215, 211, 219), (196, 210, 216, 199), (199, 216, 212, 197), (217, 203, 209, 220), (220, 209, 205, 218), (204, 198, 201, 208), (208, 201, 197, 205), (168, 196, 202, 171), (171, 202, 198, 169), (203, 176, 178, 206), (206, 178, 175, 204), (182, 210, 196, 168), (254, 260, 231, 225), (268, 274, 261, 253), (273, 245, 232, 259), (226, 233, 247, 239), (240, 246, 275, 267), (224, 227, 228, 230), (225, 229, 228, 227), (226, 230, 228, 229), (231, 234, 235, 237), (232, 236, 235, 234), (233, 237, 235, 236), (238, 241, 242, 244), (239, 243, 242, 241), (240, 244, 242, 243), (245, 248, 249, 251), (246, 250, 249, 248), (247, 251, 249, 250), (252, 255, 256, 258), (253, 257, 256, 255), (254, 258, 256, 257), (259, 262, 263, 265), (260, 264, 263, 262), (261, 265, 263, 264), (266, 269, 270, 272), (267, 271, 270, 269), (268, 272, 270, 271), (273, 276, 277, 279), (274, 278, 277, 276), (275, 279, 277, 278), (238, 224, 230, 241), (241, 230, 226, 239), (225, 231, 237, 229), (229, 237, 233, 226), (232, 245, 251, 236), (236, 251, 247, 233), (246, 240, 243, 250), (250, 243, 239, 247), (266, 238, 244, 269), (269, 244, 240, 267), (245, 273, 279, 248), (248, 279, 275, 246), (274, 268, 271, 278), (278, 271, 267, 275), (252, 266, 272, 255), (255, 272, 268, 253), (273, 259, 265, 276), (276, 265, 261, 274), (260, 254, 257, 264), (264, 257, 253, 261), (224, 252, 258, 227), (227, 258, 254, 225), (259, 232, 234, 262), (262, 234, 231, 260), (238, 266, 252, 224), (310, 316, 287, 281), (324, 330, 317, 309), (329, 301, 288, 315), (282, 289, 303, 295), (296, 302, 331, 323), (280, 283, 284, 286), (281, 285, 284, 283), (282, 286, 284, 285), (287, 290, 291, 293), (288, 292, 291, 290), (289, 293, 291, 292), (294, 297, 298, 300), (295, 299, 298, 297), (296, 300, 298, 299), (301, 304, 305, 307), (302, 306, 305, 304), (303, 307, 305, 306), (308, 311, 312, 314), (309, 313, 312, 311), (310, 314, 312, 313), (315, 318, 319, 321), (316, 320, 319, 318), (317, 321, 319, 320), (322, 325, 326, 328), (323, 327, 326, 325), (324, 328, 326, 327), (329, 332, 333, 335), (330, 334, 333, 332), (331, 335, 333, 334), (294, 280, 286, 297), (297, 286, 282, 295), (281, 287, 293, 285), (285, 293, 289, 282), (288, 301, 307, 292), (292, 307, 303, 289), (302, 296, 299, 306), (306, 299, 295, 303), (322, 294, 300, 325), (325, 300, 296, 323), (301, 329, 335, 304), (304, 335, 331, 302), (330, 324, 327, 334), (334, 327, 323, 331), (308, 322, 328, 311), (311, 328, 324, 309), (329, 315, 321, 332), (332, 321, 317, 330), (316, 310, 313, 320), (320, 313, 309, 317), (280, 308, 314, 283), (283, 314, 310, 281), (315, 288, 290, 318), (318, 290, 287, 316), (294, 322, 308, 280), (342, 464, 461, 339), (344, 466, 465, 464, 342, 343), (338, 337, 346, 347), (337, 338, 341, 340), (336, 457, 339), (460, 463, 341, 338), (339, 461, 458, 336), (613, 616, 348, 345), (463, 466, 344, 341), (339, 340, 343, 342), (350, 472, 469, 347), (340, 341, 344, 343), (347, 346, 349, 350), (761, 471, 472, 762), (617, 618, 350, 349), (337, 457, 345, 346), (606, 750, 759, 615), (616, 617, 349, 348), (748, 458, 467, 757), (346, 345, 348, 349), (361, 359, 619, 621), (355, 357, 353, 351), (360, 620, 619, 359), (351, 352, 356, 355), (352, 354, 358, 356), (359, 361, 357, 355), (362, 622, 620, 360), (355, 356, 360, 359), (356, 358, 362, 360), (373, 371, 635, 637), (367, 369, 365, 363), (377, 651, 635, 371), (375, 364, 368, 376), (364, 366, 370, 368), (371, 373, 369, 367), (374, 638, 636, 372), (376, 368, 372, 377), (368, 370, 374, 372), (367, 376, 377, 371), (363, 375, 376, 367), (372, 636, 651, 377), (388, 386, 655, 657), (382, 384, 380, 378), (387, 656, 655, 386), (378, 379, 383, 382), (379, 381, 385, 383), (386, 388, 384, 382), (389, 658, 656, 387), (382, 383, 387, 386), (383, 385, 389, 387), (400, 398, 671, 673), (394, 396, 392, 390), (404, 687, 671, 398), (402, 391, 395, 403), (391, 393, 397, 395), (398, 400, 396, 394), (401, 674, 672, 399), (403, 395, 399, 404), (395, 397, 401, 399), (394, 403, 404, 398), (390, 402, 403, 394), (399, 672, 687, 404), (409, 411, 407, 405), (417, 413, 414, 418), (405, 406, 410, 409), (406, 408, 412, 410), (413, 415, 411, 409), (409, 410, 414, 413), (410, 412, 416, 414), (420, 542, 540, 418), (418, 414, 416, 420), (539, 541, 419, 417), (418, 540, 539, 417), (547, 548, 422, 421), (567, 425, 427, 569), (547, 421, 423, 549), (435, 431, 429, 433), (426, 568, 570, 428), (425, 567, 568, 426), (429, 431, 427, 425), (425, 426, 430, 429), (426, 428, 432, 430), (434, 433, 429, 430), (434, 436, 440, 438), (433, 437, 439, 435), (436, 434, 430, 432), (433, 434, 438, 437), (443, 442, 445, 446), (586, 443, 446, 590), (447, 441, 444, 448), (442, 447, 448, 445), (451, 455, 454, 450), (596, 595, 455, 451), (449, 456, 452, 453), (450, 454, 456, 449), (441, 453, 452, 444), (447, 449, 453, 441), (442, 450, 449, 447), (448, 456, 454, 445), (444, 452, 456, 448), (445, 454, 455, 446), (586, 596, 451, 443), (443, 451, 450, 442), (446, 455, 595, 590), (345, 457, 336), (339, 457, 337, 340), (460, 469, 468, 459), (459, 462, 463, 460), (458, 461, 603), (757, 467, 470, 760), (461, 464, 465, 462), (462, 465, 466, 463), (469, 472, 471, 468), (762, 472, 350, 618), (459, 468, 467, 603), (760, 470, 471, 761), (336, 900, 902, 604), (468, 471, 470, 467), (483, 765, 763, 481), (477, 473, 475, 479), (482, 481, 763, 764), (473, 477, 478, 474), (474, 478, 480, 476), (481, 477, 479, 483), (484, 482, 764, 766), (477, 481, 482, 478), (478, 482, 484, 480), (495, 781, 779, 493), (489, 485, 487, 491), (499, 493, 779, 795), (497, 498, 490, 486), (486, 490, 492, 488), (493, 489, 491, 495), (496, 494, 780, 782), (498, 499, 494, 490), (490, 494, 496, 492), (489, 493, 499, 498), (485, 489, 498, 497), (494, 499, 795, 780), (510, 801, 799, 508), (504, 500, 502, 506), (509, 508, 799, 800), (500, 504, 505, 501), (501, 505, 507, 503), (508, 504, 506, 510), (511, 509, 800, 802), (504, 508, 509, 505), (505, 509, 511, 507), (522, 817, 815, 520), (516, 512, 514, 518), (526, 520, 815, 831), (524, 525, 517, 513), (513, 517, 519, 515), (520, 516, 518, 522), (523, 521, 816, 818), (525, 526, 521, 517), (517, 521, 523, 519), (516, 520, 526, 525), (512, 516, 525, 524), (521, 526, 831, 816), (531, 527, 529, 533), (545, 543, 535, 537), (527, 531, 532, 528), (528, 532, 534, 530), (535, 531, 533, 537), (531, 535, 536, 532), (532, 536, 538, 534), (544, 536, 535, 543), (543, 545, 541, 539), (546, 538, 536, 544), (539, 540, 544, 543), (540, 542, 546, 544), (561, 559, 551, 553), (551, 547, 549, 553), (547, 551, 552, 548), (548, 552, 554, 550), (560, 552, 551, 559), (563, 564, 556, 555), (564, 566, 558, 556), (559, 561, 557, 555), (562, 554, 552, 560), (555, 556, 560, 559), (556, 558, 562, 560), (555, 557, 565, 563), (577, 575, 571, 573), (571, 567, 569, 573), (567, 571, 572, 568), (568, 572, 574, 570), (576, 572, 571, 575), (576, 580, 582, 578), (575, 577, 581, 579), (578, 574, 572, 576), (575, 579, 580, 576), (585, 589, 588, 584), (586, 590, 589, 585), (591, 592, 587, 583), (584, 588, 592, 591), (597, 594, 600, 601), (596, 597, 601, 595), (593, 599, 598, 602), (594, 593, 602, 600), (583, 587, 598, 599), (591, 583, 599, 593), (584, 591, 593, 594), (592, 588, 600, 602), (587, 592, 602, 598), (588, 589, 601, 600), (586, 585, 597, 596), (585, 584, 594, 597), (589, 590, 595, 601), (467, 458, 603), (461, 462, 459, 603), (607, 751, 754, 610), (610, 754, 755, 756, 612, 611), (606, 615, 614, 605), (605, 608, 609, 606), (604, 607, 747), (750, 606, 609, 753), (604, 748, 751, 607), (753, 609, 612, 756), (607, 610, 611, 608), (615, 759, 762, 618), (608, 611, 612, 609), (615, 618, 617, 614), (605, 614, 613, 747), (413, 417, 419, 415), (614, 617, 616, 613), (633, 621, 619, 631), (627, 623, 625, 629), (632, 631, 619, 620), (623, 627, 628, 624), (624, 628, 630, 626), (631, 627, 629, 633), (634, 632, 620, 622), (627, 631, 632, 628), (628, 632, 634, 630), (649, 637, 635, 647), (643, 639, 641, 645), (654, 647, 635, 651), (652, 653, 644, 640), (640, 644, 646, 642), (647, 643, 645, 649), (650, 648, 636, 638), (653, 654, 648, 644), (644, 648, 650, 646), (643, 647, 654, 653), (639, 643, 653, 652), (648, 654, 651, 636), (669, 657, 655, 667), (663, 659, 661, 665), (668, 667, 655, 656), (659, 663, 664, 660), (660, 664, 666, 662), (667, 663, 665, 669), (670, 668, 656, 658), (663, 667, 668, 664), (664, 668, 670, 666), (685, 673, 671, 683), (679, 675, 677, 681), (690, 683, 671, 687), (688, 689, 680, 676), (676, 680, 682, 678), (683, 679, 681, 685), (686, 684, 672, 674), (689, 690, 684, 680), (680, 684, 686, 682), (679, 683, 690, 689), (675, 679, 689, 688), (684, 690, 687, 672), (859, 860, 864, 863), (692, 852, 854, 694), (693, 853, 851, 691), (850, 695, 696, 849), (709, 707, 699, 701), (695, 850, 848, 697), (849, 696, 698, 847), (699, 695, 697, 701), (695, 699, 700, 696), (696, 700, 702, 698), (708, 700, 699, 707), (711, 712, 704, 703), (712, 714, 706, 704), (707, 709, 705, 703), (710, 702, 700, 708), (703, 704, 708, 707), (704, 706, 710, 708), (703, 705, 713, 711), (870, 715, 716, 869), (725, 723, 719, 721), (715, 870, 868, 717), (869, 716, 718, 867), (719, 715, 717, 721), (715, 719, 720, 716), (716, 720, 722, 718), (724, 720, 719, 723), (724, 728, 730, 726), (723, 725, 729, 727), (726, 722, 720, 724), (723, 727, 728, 724), (733, 736, 735, 732), (882, 886, 736, 733), (737, 738, 734, 731), (732, 735, 738, 737), (741, 740, 744, 745), (892, 741, 745, 891), (739, 743, 742, 746), (740, 739, 746, 744), (731, 734, 742, 743), (737, 731, 743, 739), (732, 737, 739, 740), (738, 735, 744, 746), (734, 738, 746, 742), (735, 736, 745, 744), (882, 733, 741, 892), (733, 732, 740, 741), (736, 886, 891, 745), (613, 604, 747), (607, 608, 605, 747), (750, 749, 758, 759), (749, 750, 753, 752), (748, 899, 751), (751, 752, 755, 754), (752, 753, 756, 755), (759, 758, 761, 762), (749, 899, 757, 758), (758, 757, 760, 761), (777, 775, 763, 765), (771, 773, 769, 767), (776, 764, 763, 775), (767, 768, 772, 771), (768, 770, 774, 772), (775, 777, 773, 771), (778, 766, 764, 776), (771, 772, 776, 775), (772, 774, 778, 776), (793, 791, 779, 781), (787, 789, 785, 783), (798, 795, 779, 791), (796, 784, 788, 797), (784, 786, 790, 788), (791, 793, 789, 787), (794, 782, 780, 792), (797, 788, 792, 798), (788, 790, 794, 792), (787, 797, 798, 791), (783, 796, 797, 787), (792, 780, 795, 798), (813, 811, 799, 801), (807, 809, 805, 803), (812, 800, 799, 811), (803, 804, 808, 807), (804, 806, 810, 808), (811, 813, 809, 807), (814, 802, 800, 812), (807, 808, 812, 811), (808, 810, 814, 812), (829, 827, 815, 817), (823, 825, 821, 819), (834, 831, 815, 827), (832, 820, 824, 833), (820, 822, 826, 824), (827, 829, 825, 823), (830, 818, 816, 828), (833, 824, 828, 834), (824, 826, 830, 828), (823, 833, 834, 827), (819, 832, 833, 823), (828, 816, 831, 834), (839, 841, 837, 835), (857, 845, 843, 855), (835, 836, 840, 839), (836, 838, 842, 840), (843, 845, 841, 839), (839, 840, 844, 843), (840, 842, 846, 844), (850, 849, 860, 859), (856, 855, 843, 844), (855, 851, 853, 857), (858, 856, 844, 846), (851, 855, 856, 852), (852, 856, 858, 854), (860, 862, 866, 864), (859, 861, 848, 850), (691, 851, 852, 692), (849, 847, 862, 860), (859, 863, 865, 861), (869, 872, 871, 870), (868, 870, 871, 873), (867, 874, 872, 869), (872, 874, 878, 876), (871, 875, 877, 873), (871, 872, 876, 875), (881, 880, 884, 885), (882, 881, 885, 886), (887, 879, 883, 888), (880, 887, 888, 884), (893, 897, 896, 890), (892, 891, 897, 893), (889, 898, 894, 895), (890, 896, 898, 889), (879, 895, 894, 883), (887, 889, 895, 879), (880, 890, 889, 887), (888, 898, 896, 884), (883, 894, 898, 888), (884, 896, 897, 885), (882, 892, 893, 881), (881, 893, 890, 880), (885, 897, 891, 886), (757, 899, 748), (751, 899, 749, 752), (347, 469, 460, 338), (548, 550, 424, 422), (336, 458, 901, 900), (902, 900, 904, 906), (458, 748, 903, 901), (748, 604, 902, 903), (901, 903, 907, 905), (905, 907, 911, 909), (900, 901, 905, 904), (906, 904, 908, 910), (903, 902, 906, 907), (908, 909, 911, 910), (907, 906, 910, 911), (904, 905, 909, 908), (914, 913, 916, 917), (931, 914, 917, 935), (918, 912, 915, 919), (913, 918, 919, 916), (922, 926, 925, 921), (941, 940, 926, 922), (920, 927, 923, 924), (921, 925, 927, 920), (912, 924, 923, 915), (918, 920, 924, 912), (913, 921, 920, 918), (919, 927, 925, 916), (915, 923, 927, 919), (916, 925, 926, 917), (931, 941, 922, 914), (914, 922, 921, 913), (917, 926, 940, 935), (930, 934, 933, 929), (931, 935, 934, 930), (936, 937, 932, 928), (929, 933, 937, 936), (942, 939, 945, 946), (941, 942, 946, 940), (938, 944, 943, 947), (939, 938, 947, 945), (928, 932, 943, 944), (936, 928, 944, 938), (929, 936, 938, 939), (937, 933, 945, 947), (932, 937, 947, 943), (933, 934, 946, 945), (931, 930, 942, 941), (930, 929, 939, 942), (934, 935, 940, 946), (948, 980, 1039, 983), (948, 983, 1040, 975), (948, 975, 1036, 976), (948, 976, 1035, 980), (949, 977, 1035, 976), (949, 976, 1036, 978), (949, 978, 1034, 974), (949, 974, 1033, 977), (950, 973, 1037, 982), (950, 982, 1039, 980), (950, 980, 1035, 977), (950, 977, 1033, 973), (951, 975, 1040, 981), (951, 981, 1038, 979), (951, 979, 1034, 978), (951, 978, 1036, 975), (952, 973, 1033, 974), (952, 974, 1034, 979), (952, 979, 1038, 984), (952, 984, 1037, 973), (953, 992, 1047, 995), (953, 995, 1048, 987), (953, 987, 1044, 988), (953, 988, 1043, 992), (954, 989, 1043, 988), (954, 988, 1044, 990), (954, 990, 1042, 986), (954, 986, 1041, 989), (955, 985, 1045, 994), (955, 994, 1047, 992), (955, 992, 1043, 989), (955, 989, 1041, 985), (956, 987, 1048, 993), (956, 993, 1046, 991), (956, 991, 1042, 990), (956, 990, 1044, 987), (957, 985, 1041, 986), (957, 986, 1042, 991), (957, 991, 1046, 996), (957, 996, 1045, 985), (958, 1004, 1055, 1007), (958, 1007, 1056, 999), (958, 999, 1052, 1000), (958, 1000, 1051, 1004), (959, 1001, 1051, 1000), (959, 1000, 1052, 1002), (959, 1002, 1050, 998), (959, 998, 1049, 1001), (960, 997, 1053, 1006), (960, 1006, 1055, 1004), (960, 1004, 1051, 1001), (960, 1001, 1049, 997), (961, 999, 1056, 1005), (961, 1005, 1054, 1003), (961, 1003, 1050, 1002), (961, 1002, 1052, 999), (962, 997, 1049, 998), (962, 998, 1050, 1003), (962, 1003, 1054, 1008), (962, 1008, 1053, 997), (963, 1016, 1063, 1019), (963, 1019, 1064, 1011), (963, 1011, 1060, 1012), (963, 1012, 1059, 1016), (964, 1013, 1059, 1012), (964, 1012, 1060, 1014), (964, 1014, 1058, 1010), (964, 1010, 1057, 1013), (965, 1009, 1061, 1018), (965, 1018, 1063, 1016), (965, 1016, 1059, 1013), (965, 1013, 1057, 1009), (966, 1011, 1064, 1017), (966, 1017, 1062, 1015), (966, 1015, 1058, 1014), (966, 1014, 1060, 1011), (967, 1009, 1057, 1010), (967, 1010, 1058, 1015), (967, 1015, 1062, 1020), (967, 1020, 1061, 1009), (968, 1028, 1071, 1031), (968, 1031, 1072, 1023), (968, 1023, 1068, 1024), (968, 1024, 1067, 1028), (969, 1025, 1067, 1024), (969, 1024, 1068, 1026), (969, 1026, 1066, 1022), (969, 1022, 1065, 1025), (970, 1021, 1069, 1030), (970, 1030, 1071, 1028), (970, 1028, 1067, 1025), (970, 1025, 1065, 1021), (971, 1023, 1072, 1029), (971, 1029, 1070, 1027), (971, 1027, 1066, 1026), (971, 1026, 1068, 1023), (972, 1021, 1065, 1022), (972, 1022, 1066, 1027), (972, 1027, 1070, 1032), (972, 1032, 1069, 1021), (604, 613, 345, 336), (1074, 1076, 1088, 1087), (1120, 1077, 1091, 1132), (1123, 1083, 1099, 1139), (1119, 1078, 1083, 1123), (1113, 1125, 1086, 1073), (1087, 1088, 1104, 1103), (1075, 1073, 1086, 1085), (1116, 1075, 1085, 1128), (1114, 1074, 1087, 1126), (1132, 1091, 1111, 1152), (1077, 1079, 1090, 1091), (1080, 1078, 1092, 1089), (1117, 1080, 1089, 1129), (1115, 1076, 1093, 1133), (1118, 1079, 1095, 1136), (1121, 1081, 1097, 1137), (1142, 1103, 1104, 1143), (1085, 1086, 1102, 1101), (1128, 1085, 1101, 1144), (1126, 1087, 1103, 1142), (1133, 1093, 1105, 1145), (1136, 1095, 1107, 1148), (1149, 1109, 1112, 1151), (1091, 1090, 1110, 1111), (1089, 1092, 1112, 1109), (1129, 1089, 1109, 1149), (1090, 1130, 1150, 1110), (1161, 1129, 1149, 1171), (1110, 1150, 1152, 1111), (1171, 1149, 1151, 1172), (1096, 1135, 1147, 1108), (1164, 1136, 1148, 1170), (1094, 1134, 1146, 1106), (1163, 1133, 1145, 1169), (1086, 1125, 1141, 1102), (1159, 1126, 1142, 1167), (1088, 1127, 1143, 1104), (1160, 1128, 1144, 1168), (1102, 1141, 1144, 1101), (1167, 1142, 1143, 1168), (1082, 1122, 1138, 1098), (1157, 1121, 1137, 1165), (1080, 1117, 1135, 1096), (1155, 1118, 1136, 1164), (1075, 1116, 1134, 1094), (1154, 1115, 1133, 1163), (1079, 1118, 1130, 1090), (1155, 1117, 1129, 1161), (1092, 1131, 1151, 1112), (1162, 1132, 1152, 1172), (1153, 1114, 1126, 1159), (1076, 1115, 1127, 1088), (1154, 1116, 1128, 1160), (1074, 1114, 1122, 1082), (1153, 1113, 1121, 1157), (1077, 1120, 1124, 1084), (1156, 1119, 1123, 1158), (1084, 1124, 1140, 1100), (1158, 1123, 1139, 1166), (1078, 1119, 1131, 1092), (1156, 1120, 1132, 1162), (1119, 1156, 1162, 1131), (1124, 1158, 1166, 1140), (1120, 1156, 1158, 1124), (1114, 1153, 1157, 1122), (1115, 1154, 1160, 1127), (1113, 1153, 1159, 1125), (1131, 1162, 1172, 1151), (1118, 1155, 1161, 1130), (1116, 1154, 1163, 1134), (1117, 1155, 1164, 1135), (1122, 1157, 1165, 1138), (1141, 1167, 1168, 1144), (1127, 1160, 1168, 1143), (1125, 1159, 1167, 1141), (1134, 1163, 1169, 1146), (1135, 1164, 1170, 1147), (1150, 1171, 1172, 1152), (1130, 1161, 1171, 1150), (1169, 1170, 1148, 1146), (1166, 1165, 1137, 1140), (1139, 1138, 1165, 1166), (1140, 1137, 1097, 1100), (1145, 1147, 1170, 1169), (1146, 1148, 1107, 1106), (1095, 1094, 1106, 1107), (1105, 1108, 1147, 1145), (1083, 1082, 1098, 1099), (1081, 1084, 1100, 1097), (1099, 1098, 1138, 1139), (1079, 1075, 1094, 1095), (1093, 1096, 1108, 1105), (1073, 1077, 1084, 1081), (1076, 1074, 1173, 1174), (1077, 1073, 1075, 1079), (1078, 1074, 1082, 1083), (1076, 1080, 1096, 1093), (1175, 1174, 1178, 1179), (1080, 1076, 1174, 1175), (1078, 1080, 1175, 1176), (1176, 1173, 1074, 1078), (1177, 1180, 1179, 1178), (1176, 1175, 1179, 1180), (1174, 1173, 1177, 1178), (1173, 1176, 1180, 1177), (1113, 1073, 1081, 1121), (1197, 1199, 1183, 1181), (1193, 1195, 1187, 1185), (1226, 1225, 1197, 1198), (1217, 1213, 1214, 1218), (1213, 1189, 1190, 1214), (1193, 1194, 1190, 1189), (1194, 1196, 1192, 1190), (1214, 1190, 1192, 1216), (1186, 1188, 1196, 1194), (1185, 1186, 1194, 1193), (1189, 1191, 1195, 1193), (1181, 1182, 1198, 1197), (1182, 1184, 1200, 1198), (1228, 1226, 1198, 1200), (1233, 1201, 1203, 1235), (1221, 1205, 1207, 1223), (1217, 1209, 1211, 1219), (1215, 1213, 1217, 1219), (1218, 1214, 1216, 1220), (1191, 1189, 1213, 1215), (1210, 1218, 1220, 1212), (1209, 1217, 1218, 1210), (1205, 1221, 1222, 1206), (1206, 1222, 1224, 1208), (1225, 1221, 1223, 1227), (1221, 1225, 1226, 1222), (1222, 1226, 1228, 1224), (1233, 1234, 1202, 1201), (1230, 1232, 1236, 1234), (1233, 1235, 1231, 1229), (1234, 1236, 1204, 1202), (1229, 1230, 1234, 1233), (1197, 1225, 1227, 1199), (1241, 1237, 1239, 1243), (1275, 1273, 1245, 1247), (1237, 1241, 1242, 1238), (1238, 1242, 1244, 1240), (1245, 1241, 1243, 1247), (1241, 1245, 1246, 1242), (1242, 1246, 1248, 1244), (1257, 1259, 1251, 1249), (1292, 1261, 1262, 1291), (1286, 1285, 1253, 1254), (1285, 1287, 1255, 1253), (1288, 1286, 1254, 1256), (1249, 1250, 1258, 1257), (1250, 1252, 1260, 1258), (1261, 1263, 1259, 1257), (1257, 1258, 1262, 1261), (1258, 1260, 1264, 1262), (1269, 1271, 1267, 1265), (1274, 1246, 1245, 1273), (1265, 1266, 1270, 1269), (1266, 1268, 1272, 1270), (1273, 1275, 1271, 1269), (1276, 1248, 1246, 1274), (1269, 1270, 1274, 1273), (1270, 1272, 1276, 1274), (1292, 1277, 1279, 1290), (1285, 1281, 1283, 1287), (1291, 1262, 1264, 1289), (1282, 1286, 1288, 1284), (1281, 1285, 1286, 1282), (1261, 1292, 1290, 1263), (1278, 1291, 1289, 1280), (1277, 1292, 1291, 1278), (1309, 1311, 1295, 1293), (1305, 1307, 1299, 1297), (1343, 1315, 1313, 1341), (1333, 1329, 1330, 1334), (1329, 1301, 1302, 1330), (1305, 1306, 1302, 1301), (1306, 1308, 1304, 1302), (1330, 1302, 1304, 1332), (1298, 1300, 1308, 1306), (1297, 1298, 1306, 1305), (1301, 1303, 1307, 1305), (1293, 1294, 1310, 1309), (1294, 1296, 1312, 1310), (1313, 1315, 1311, 1309), (1309, 1310, 1314, 1313), (1310, 1312, 1316, 1314), (1349, 1317, 1319, 1351), (1337, 1321, 1323, 1339), (1333, 1325, 1327, 1335), (1342, 1341, 1313, 1314), (1331, 1329, 1333, 1335), (1334, 1330, 1332, 1336), (1303, 1301, 1329, 1331), (1326, 1334, 1336, 1328), (1325, 1333, 1334, 1326), (1321, 1337, 1338, 1322), (1322, 1338, 1340, 1324), (1341, 1337, 1339, 1343), (1344, 1342, 1314, 1316), (1337, 1341, 1342, 1338), (1338, 1342, 1344, 1340), (1349, 1350, 1318, 1317), (1346, 1348, 1352, 1350), (1349, 1351, 1347, 1345), (1350, 1352, 1320, 1318), (1345, 1346, 1350, 1349), (1357, 1353, 1355, 1359), (1391, 1389, 1361, 1363), (1353, 1357, 1358, 1354), (1354, 1358, 1360, 1356), (1361, 1357, 1359, 1363), (1357, 1361, 1362, 1358), (1358, 1362, 1364, 1360), (1373, 1375, 1367, 1365), (1409, 1411, 1379, 1377), (1402, 1401, 1369, 1370), (1401, 1403, 1371, 1369), (1404, 1402, 1370, 1372), (1365, 1366, 1374, 1373), (1366, 1368, 1376, 1374), (1377, 1379, 1375, 1373), (1373, 1374, 1378, 1377), (1374, 1376, 1380, 1378), (1385, 1387, 1383, 1381), (1390, 1362, 1361, 1389), (1381, 1382, 1386, 1385), (1382, 1384, 1388, 1386), (1389, 1391, 1387, 1385), (1392, 1364, 1362, 1390), (1385, 1386, 1390, 1389), (1386, 1388, 1392, 1390), (1405, 1393, 1395, 1407), (1401, 1397, 1399, 1403), (1409, 1377, 1378, 1410), (1398, 1402, 1404, 1400), (1397, 1401, 1402, 1398), (1393, 1405, 1406, 1394), (1394, 1406, 1408, 1396), (1409, 1405, 1407, 1411), (1410, 1378, 1380, 1412), (1405, 1409, 1410, 1406), (1406, 1410, 1412, 1408), (1437, 1430, 1425, 1434), (1423, 1438, 1433, 1424), (1418, 1420, 1457, 1458), (1421, 1426, 1429, 1422), (1415, 1419, 1417, 1413), (1422, 1429, 1431, 1432, 1430, 1437, 1439, 1440, 1438, 1423), (1427, 1428, 1443, 1441), (1419, 1423, 1424, 1417), (1415, 1422, 1423, 1419), (1413, 1421, 1422, 1415), (1425, 1430, 1432, 1427), (1427, 1432, 1431, 1428), (1428, 1431, 1429, 1426), (1437, 1434, 1436, 1439), (1439, 1436, 1435, 1440), (1440, 1435, 1433, 1438), (1434, 1425, 1442, 1445), (1420, 1448, 1460, 1457), (1433, 1435, 1447, 1448), (1435, 1436, 1446, 1447), (1426, 1421, 1414, 1444), (1436, 1434, 1445, 1446), (1421, 1413, 1416, 1414), (1417, 1424, 1420, 1418), (1424, 1433, 1448, 1420), (1425, 1427, 1441, 1442), (1413, 1417, 1418, 1416), (1428, 1426, 1444, 1443), (1458, 1457, 1456, 1455), (1457, 1460, 1459, 1450, 1449, 1454, 1453, 1452, 1451, 1456), (1441, 1443, 1452, 1453), (1446, 1445, 1449, 1450), (1414, 1416, 1455, 1456), (1445, 1442, 1454, 1449), (1416, 1418, 1458, 1455), (1442, 1441, 1453, 1454), (1447, 1446, 1450, 1459), (1443, 1444, 1451, 1452), (1444, 1414, 1456, 1451), (1448, 1447, 1459, 1460)])
me_cube_020.polygons.foreach_set('material_index', [0, 0, 0, 0, 0, 0, 0, 0, 0, 0, 0, 0, 0, 0, 0, 0, 0, 0, 0, 0, 0, 0, 0, 0, 0, 0, 0, 0, 0, 0, 0, 0, 0, 0, 0, 0, 0, 0, 0, 0, 0, 0, 0, 0, 0, 0, 0, 0, 0, 0, 0, 0, 0, 0, 0, 0, 0, 0, 0, 0, 0, 0, 0, 0, 0, 0, 0, 0, 0, 0, 0, 0, 0, 0, 0, 0, 0, 0, 0, 0, 0, 0, 0, 0, 0, 0, 0, 0, 0, 0, 0, 0, 0, 0, 0, 0, 0, 0, 0, 0, 0, 0, 0, 0, 0, 0, 0, 0, 0, 0, 0, 0, 0, 0, 0, 0, 0, 0, 0, 0, 0, 0, 0, 0, 0, 0, 0, 0, 0, 0, 0, 0, 0, 0, 0, 0, 0, 0, 0, 0, 0, 0, 0, 0, 0, 0, 0, 0, 0, 0, 0, 0, 0, 0, 0, 0, 0, 0, 0, 0, 0, 0, 0, 0, 0, 0, 0, 0, 0, 0, 0, 0, 0, 0, 0, 0, 0, 0, 0, 0, 0, 0, 0, 0, 0, 0, 0, 0, 0, 0, 0, 0, 0, 0, 0, 0, 0, 0, 0, 0, 0, 0, 0, 0, 0, 0, 0, 0, 0, 0, 0, 0, 0, 0, 0, 0, 0, 0, 0, 0, 0, 0, 0, 0, 0, 0, 0, 0, 0, 0, 0, 0, 0, 0, 0, 0, 0, 0, 0, 0, 0, 0, 0, 0, 0, 0, 0, 0, 0, 0, 0, 0, 0, 0, 0, 0, 0, 0, 0, 0, 0, 0, 0, 0, 0, 0, 0, 0, 0, 0, 0, 0, 0, 0, 0, 0, 0, 0, 0, 0, 0, 0, 0, 0, 0, 0, 0, 0, 0, 0, 0, 0, 0, 0, 0, 0, 0, 0, 0, 0, 0, 0, 0, 0, 0, 0, 0, 0, 0, 0, 0, 0, 0, 0, 0, 0, 0, 0, 0, 0, 0, 0, 0, 0, 1, 1, 1, 1, 1, 1, 1, 1, 1, 1, 1, 1, 1, 1, 1, 1, 1, 1, 1, 1, 2, 2, 2, 2, 2, 2, 2, 2, 2, 2, 2, 2, 2, 2, 2, 2, 2, 2, 2, 2, 2, 2, 2, 2, 2, 2, 2, 2, 2, 2, 2, 2, 2, 2, 2, 2, 2, 2, 2, 2, 2, 2, 2, 2, 2, 2, 2, 2, 2, 2, 2, 2, 2, 2, 2, 2, 2, 2, 2, 2, 2, 2, 2, 2, 2, 2, 2, 1, 1, 1, 1, 1, 1, 1, 1, 1, 1, 1, 1, 1, 1, 1, 1, 1, 1, 1, 1, 1, 1, 1, 1, 1, 1, 1, 1, 1, 1, 1, 2, 2, 2, 2, 2, 2, 2, 2, 2, 2, 2, 2, 2, 2, 2, 2, 2, 2, 2, 2, 2, 2, 2, 2, 2, 2, 2, 2, 2, 2, 2, 2, 2, 2, 2, 2, 2, 2, 2, 2, 2, 2, 2, 2, 2, 2, 2, 2, 2, 2, 2, 2, 2, 2, 2, 2, 2, 2, 2, 2, 2, 2, 2, 2, 2, 2, 2, 2, 2, 2, 2, 2, 2, 2, 2, 1, 1, 1, 1, 1, 1, 1, 1, 1, 1, 1, 1, 1, 1, 1, 1, 1, 1, 1, 1, 1, 1, 1, 1, 1, 1, 1, 1, 1, 1, 1, 1, 2, 1, 2, 2, 2, 2, 2, 2, 2, 2, 2, 2, 2, 2, 2, 2, 2, 2, 2, 2, 2, 2, 2, 2, 2, 2, 2, 2, 2, 2, 2, 2, 2, 2, 2, 2, 2, 2, 2, 2, 2, 2, 2, 2, 2, 2, 2, 2, 2, 2, 2, 2, 2, 2, 2, 2, 2, 2, 2, 2, 2, 2, 2, 2, 2, 2, 2, 2, 2, 2, 2, 2, 2, 2, 1, 1, 1, 1, 1, 1, 1, 1, 1, 1, 1, 1, 1, 1, 1, 1, 1, 1, 1, 1, 1, 1, 1, 1, 1, 1, 1, 2, 2, 2, 2, 2, 2, 2, 2, 2, 2, 2, 2, 2, 2, 2, 2, 2, 2, 2, 2, 2, 2, 2, 2, 2, 2, 2, 2, 2, 2, 2, 2, 2, 2, 2, 2, 2, 2, 2, 2, 2, 2, 2, 2, 2, 2, 2, 2, 2, 2, 2, 2, 2, 2, 2, 2, 2, 2, 2, 2, 2, 2, 2, 2, 2, 2, 1, 1, 1, 1, 1, 1, 1, 1, 1, 1, 1, 1, 1, 1, 1, 1, 1, 1, 1, 1, 2, 1, 1, 1, 1, 1, 1, 1, 1, 1, 1, 1, 1, 1, 1, 1, 1, 1, 1, 1, 1, 1, 1, 1, 1, 1, 1, 1, 1, 1, 1, 1, 1, 1, 1, 1, 1, 1, 1, 1, 1, 1, 1, 1, 1, 1, 1, 3, 3, 3, 3, 3, 3, 3, 3, 3, 3, 3, 3, 3, 3, 3, 3, 3, 3, 3, 3, 3, 3, 3, 3, 3, 3, 3, 3, 3, 3, 3, 3, 3, 3, 3, 3, 3, 3, 3, 3, 3, 3, 3, 3, 3, 3, 3, 3, 3, 3, 3, 3, 3, 3, 3, 3, 3, 3, 3, 3, 3, 3, 3, 3, 3, 3, 3, 3, 3, 3, 3, 3, 3, 3, 3, 3, 3, 3, 3, 3, 3, 3, 3, 3, 3, 3, 3, 3, 3, 3, 3, 3, 3, 3, 3, 3, 3, 3, 3, 3, 1, 1, 1, 1, 1, 1, 1, 1, 1, 1, 1, 1, 1, 1, 1, 1, 1, 1, 1, 1, 1, 1, 1, 1, 1, 1, 1, 1, 1, 1, 1, 1, 1, 1, 1, 1, 1, 1, 1, 1, 1, 1, 1, 1, 1, 1, 1, 1, 1, 1, 1, 1, 1, 1, 1, 1, 1, 1, 1, 1, 1, 1, 1, 1, 1, 1, 1, 1, 1, 1, 1, 1, 1, 1, 1, 1, 1, 1, 1, 1, 1, 1, 1, 1, 1, 1, 1, 1, 1, 1, 1, 1, 1, 1, 1, 1, 1, 1, 1, 1, 1, 1, 1, 1, 1, 1, 1, 2, 2, 2, 2, 2, 2, 2, 2, 2, 2, 2, 2, 2, 2, 2, 2, 2, 2, 2, 2, 2, 2, 2, 2, 2, 2, 2, 2, 2, 2, 2, 2, 2, 2, 2, 2, 2, 2, 2, 2, 2, 2, 2, 2, 2, 2, 2, 2, 2, 2, 2, 2, 2, 2, 2, 2, 2, 2, 2, 2, 2, 2, 2, 2, 2, 2, 2, 2, 2, 2, 2, 2, 2, 2, 2, 2, 2, 2, 2, 2, 2, 2, 2, 2, 2, 2, 2, 2, 2, 2, 2, 2, 2, 2, 2, 2, 2, 2, 2, 2, 2, 2, 2, 2, 2, 2, 2, 2, 2, 2, 2, 2, 2, 2, 2, 2, 2, 2, 2, 2, 2, 2, 2, 2, 2, 2, 2, 2, 2, 2, 2, 2, 2, 2, 2, 2, 2, 2, 3, 3, 3, 3, 3, 3, 3, 3, 3, 3, 3, 3, 3, 3, 3, 3, 3, 3, 3, 3, 3, 3, 3, 3, 3, 3, 3, 3, 3, 3, 3, 3, 3, 3, 3, 3, 3, 3, 3, 3])
me_cube_020.materials.append(mat_gold)
me_cube_020.materials.append(mat_darkmetal)
me_cube_020.materials.append(mat_wood)
me_cube_020.materials.append(mat_metal)
me_cube_020.use_remesh_preserve_volume = False
me_cube_020.use_remesh_preserve_attributes = False
me_cube_020.use_mirror_vertex_groups = False
me_cube_020.update()

# ---- objects
ob_chest_ingots = bpy.data.objects.new('Chest_Ingots', me_cube_020)

# ---- transforms, parenting, visibility, modifiers, constraints
ob_chest_ingots.location = (0.0, 0.0, 0.0)
ob_chest_ingots.lineart.crease_threshold = 0.0

# ---- collection membership
col_collection_1.objects.link(ob_chest_ingots)

# ---- scene / render settings (as saved in the file)
scene.frame_start = 1; scene.frame_end = 250; scene.frame_set(0)
scene.render.engine = 'CYCLES'
scene.render.resolution_x = 1000
scene.render.resolution_y = 1000
scene.render.dither_intensity = 0.0
scene.cycles.samples = 200
scene.cycles.sampling_pattern = 'TABULATED_SOBOL'
scene.cycles.light_sampling_threshold = 0.0
scene.cycles.use_adaptive_sampling = False
scene.cycles.use_light_tree = False
scene.cycles.caustics_reflective = False
scene.cycles.caustics_refractive = False
scene.cycles.blur_glossy = 0.0
scene.cycles.max_bounces = 2
scene.cycles.pixel_filter_type = 'GAUSSIAN'
scene.cycles.sample_clamp_indirect = 0.0
scene.view_settings.view_transform = 'Standard'
bpy.context.view_layer.update()

# ---- added for rendering (the .blend has no active camera): camera
cam_auto = bpy.data.cameras.new('AutoCamera')
cam_auto.lens = 50.0
cam_auto.sensor_width = 36.0
cam_auto.clip_end = 1000.0
ob_auto_camera = bpy.data.objects.new('AutoCamera', cam_auto)
scene.collection.objects.link(ob_auto_camera)
ob_auto_camera.location = (1.65788, -1.90599, 1.89358)
ob_auto_camera.rotation_euler = (1.09748, -7.21219e-08, 0.694738)
scene.camera = ob_auto_camera
bpy.context.view_layer.update()
